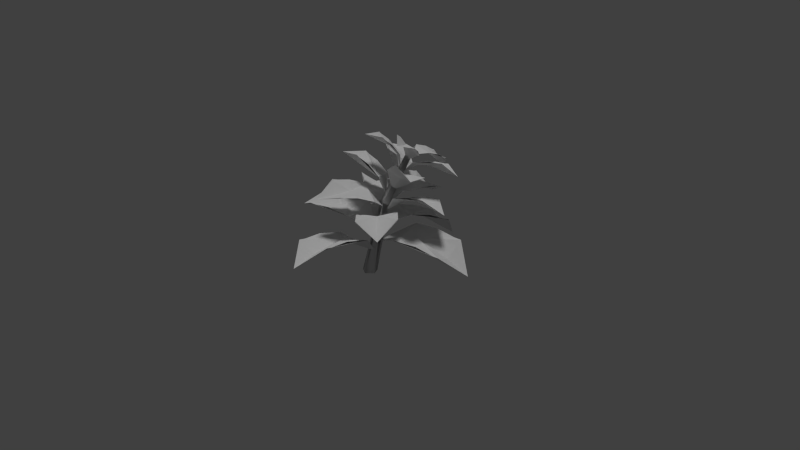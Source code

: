 # Source: bigleafplant_01_tall_bend.blend  (saved by Blender 2.65.0; exported with 4.5.12 LTS)
import bpy
from mathutils import Matrix  # noqa: F401  (used for matrix-valued properties, if any)

bpy.ops.wm.read_factory_settings(use_empty=True)
scene = bpy.context.scene
scene.name = 'Scene'

# ---- collections
col_collection_1 = bpy.data.collections.new('Collection 1'); scene.collection.children.link(col_collection_1)

# ---- materials (node trees are filled in below, after node groups)
mat_konserian_bigleafplant_01 = bpy.data.materials.new('konserian_bigleafplant_01')
mat_konserian_bigleafplant_01.alpha_threshold = 0.0
mat_konserian_bigleafplant_01.use_transparent_shadow = False
mat_konserian_bigleafplant_01.roughness = 0.5

# ---- material node trees

# ---- world
world_world = bpy.data.worlds.new('World'); scene.world = world_world
world_world.color = (0.05088, 0.05088, 0.05088)
world_world.use_sun_shadow = False
world_world.sun_shadow_jitter_overblur = 0.0
world_world.cycles.sampling_method = 'MANUAL'
world_world.cycles.sample_map_resolution = 256

# ---- cameras
cam_camera = bpy.data.cameras.new('Camera')
cam_camera.clip_end = 100.0
cam_camera.lens = 35.0
cam_camera.sensor_width = 32.0
cam_camera.sensor_height = 18.0
cam_camera.ortho_scale = 7.314
cam_camera.dof.focus_distance = 0.0
cam_camera.dof.aperture_fstop = 128.0

# ---- lights
light_hemi = bpy.data.lights.new('Hemi', 'SUN')
light_hemi.transmission_factor = 0.0
light_hemi.angle = 0.1993
light_hemi.energy = 1.0
light_hemi.shadow_buffer_clip_start = 0.5
light_hemi.shadow_soft_size = 0.1
light_hemi.shadow_cascade_max_distance = 1000.0
light_hemi.cycles.use_multiple_importance_sampling = False

# ---- meshes
me_collisionmesh_1 = bpy.data.meshes.new('collisionmesh-1')
me_collisionmesh_1.from_pydata([(0.8906, -0.7604, -1.97), (0.02357, -1.505, -1.97), (-0.9523, -0.9102, -1.97), (0.1168, 1.194, 6.759), (0.4506, 0.1218, -1.97), (0.7201, 1.987, 6.152), (1.156, 1.429, 6.285), (0.7834, 0.9388, 6.66), (-0.6884, 0.02924, -1.97), (0.07765, 1.842, 6.445), (1.412, 4.805, 11.23), (1.619, 4.373, 11.22), (1.334, 4.07, 11.46), (0.9516, 4.315, 11.61), (1.0, 4.769, 11.47), (1.556, 5.501, 12.69)], [], [(0, 1, 2), (2, 1, 3), (4, 5, 6), (5, 9, 14), (8, 9, 4), (7, 6, 12), (6, 5, 11), (10, 14, 15), (14, 13, 15), (11, 10, 15), (12, 11, 15), (13, 12, 15), (10, 5, 14), (9, 5, 4), (14, 9, 13), (6, 11, 12), (5, 10, 11), (7, 12, 13), (4, 0, 2), (8, 4, 2), (0, 6, 7), (1, 7, 3), (2, 3, 8), (9, 3, 13), (3, 7, 13), (0, 4, 6), (1, 0, 7), (3, 9, 8)])
_uv = me_collisionmesh_1.uv_layers.new(name='UVMap')
_uv.uv.foreach_set('vector', [0.8457, 0.3379, 0.7637, 0.3457, 0.7285, 0.2715, 0.8887, 0.01367, 0.9375, 0.01953, 0.8789, 0.3535, 0.7871, 0.02734, 0.7754, 0.3672, 0.7246, 0.3691, 0.7754, 0.3672, 0.8281, 0.3594, 0.8418, 0.666, 0.8379, 0.01953, 0.8281, 0.3594, 0.7871, 0.02734, 0.9316, 0.3613, 0.9805, 0.377, 0.9395, 0.6875, 0.7246, 0.3691, 0.7754, 0.3672, 0.748, 0.707, 0.7969, 0.6914, 0.8418, 0.666, 0.8574, 0.9941, 0.8418, 0.666, 0.8965, 0.6621, 0.8574, 0.9941, 0.748, 0.707, 0.7969, 0.6914, 0.8574, 0.9941, 0.9395, 0.6875, 0.9902, 0.7168, 0.8574, 0.9941, 0.8965, 0.6621, 0.9395, 0.6875, 0.8574, 0.9941, 0.7969, 0.6914, 0.7754, 0.3672, 0.8418, 0.666, 0.8281, 0.3594, 0.7754, 0.3672, 0.7871, 0.02734, 0.8418, 0.666, 0.8281, 0.3594, 0.8965, 0.6621, 0.9805, 0.377, 0.9902, 0.7168, 0.9395, 0.6875, 0.7754, 0.3672, 0.7969, 0.6914, 0.748, 0.707, 0.9316, 0.3613, 0.9395, 0.6875, 0.8965, 0.6621, 0.8613, 0.2598, 0.8457, 0.3379, 0.7285, 0.2715, 0.791, 0.2168, 0.8613, 0.2598, 0.7285, 0.2715, 0.9883, 0.03516, 0.9805, 0.377, 0.9316, 0.3613, 0.9375, 0.01953, 0.9316, 0.3613, 0.8789, 0.3535, 0.8887, 0.01367, 0.8789, 0.3535, 0.8379, 0.01953, 0.8281, 0.3594, 0.8789, 0.3535, 0.8965, 0.6621, 0.8789, 0.3535, 0.9316, 0.3613, 0.8965, 0.6621, 0.7363, 0.03125, 0.7871, 0.02734, 0.7246, 0.3691, 0.9375, 0.01953, 0.9883, 0.03516, 0.9316, 0.3613, 0.8789, 0.3535, 0.8281, 0.3594, 0.8379, 0.01953])
_ca = me_collisionmesh_1.color_attributes.new('Col', 'BYTE_COLOR', 'CORNER')
_ca.data.foreach_set('color', [0.0, 0.0, 0.0, 1.0, 0.0, 0.0, 0.0, 1.0, 0.0, 0.0, 0.0, 1.0, 0.0, 0.0, 0.0, 1.0, 0.0, 0.0, 0.0, 1.0, 0.0, 0.0, 0.0, 1.0, 0.0, 0.0, 0.0, 1.0, 0.0, 0.0, 0.0, 1.0, 0.0, 0.0, 0.0, 1.0, 0.0, 0.0, 0.0, 1.0, 0.0, 0.0, 0.0, 1.0, 0.0, 0.0, 0.0, 1.0, 0.0, 0.0, 0.0, 1.0, 0.0, 0.0, 0.0, 1.0, 0.0, 0.0, 0.0, 1.0, 0.0, 0.0, 0.0, 1.0, 0.0, 0.0, 0.0, 1.0, 0.0, 0.0, 0.0, 1.0, 0.0, 0.0, 0.0, 1.0, 0.0, 0.0, 0.0, 1.0, 0.0, 0.0, 0.0, 1.0, 0.0, 0.0, 0.0, 1.0, 0.0, 0.0, 0.0, 1.0, 0.0, 0.0, 0.0, 1.0, 0.0, 0.0, 0.0, 1.0, 0.0, 0.0, 0.0, 1.0, 0.0, 0.0, 0.0, 1.0, 0.0, 0.0, 0.0, 1.0, 0.0, 0.0, 0.0, 1.0, 0.0, 0.0, 0.0, 1.0, 0.0, 0.0, 0.0, 1.0, 0.0, 0.0, 0.0, 1.0, 0.0, 0.0, 0.0, 1.0, 0.0, 0.0, 0.0, 1.0, 0.0, 0.0, 0.0, 1.0, 0.0, 0.0, 0.0, 1.0, 0.0, 0.0, 0.0, 1.0, 0.0, 0.0, 0.0, 1.0, 0.0, 0.0, 0.0, 1.0, 0.0, 0.0, 0.0, 1.0, 0.0, 0.0, 0.0, 1.0, 0.0, 0.0, 0.0, 1.0, 0.0, 0.0, 0.0, 1.0, 0.0, 0.0, 0.0, 1.0, 0.0, 0.0, 0.0, 1.0, 0.0, 0.0, 0.0, 1.0, 0.0, 0.0, 0.0, 1.0, 0.0, 0.0, 0.0, 1.0, 0.0, 0.0, 0.0, 1.0, 0.0, 0.0, 0.0, 1.0, 0.0, 0.0, 0.0, 1.0, 0.0, 0.0, 0.0, 1.0, 0.0, 0.0, 0.0, 1.0, 0.0, 0.0, 0.0, 1.0, 0.0, 0.0, 0.0, 1.0, 0.0, 0.0, 0.0, 1.0, 0.0, 0.0, 0.0, 1.0, 0.0, 0.0, 0.0, 1.0, 0.0, 0.0, 0.0, 1.0, 0.0, 0.0, 0.0, 1.0, 0.0, 0.0, 0.0, 1.0, 0.0, 0.0, 0.0, 1.0, 0.0, 0.0, 0.0, 1.0, 0.0, 0.0, 0.0, 1.0, 0.0, 0.0, 0.0, 1.0, 0.0, 0.0, 0.0, 1.0, 0.0, 0.0, 0.0, 1.0, 0.0, 0.0, 0.0, 1.0, 0.0, 0.0, 0.0, 1.0, 0.0, 0.0, 0.0, 1.0, 0.0, 0.0, 0.0, 1.0, 0.0, 0.0, 0.0, 1.0, 0.0, 0.0, 0.0, 1.0, 0.0, 0.0, 0.0, 1.0, 0.0, 0.0, 0.0, 1.0, 0.0, 0.0, 0.0, 1.0, 0.0, 0.0, 0.0, 1.0, 0.0, 0.0, 0.0, 1.0, 0.0, 0.0, 0.0, 1.0, 0.0, 0.0, 0.0, 1.0, 0.0, 0.0, 0.0, 1.0, 0.0, 0.0, 0.0, 1.0, 0.0, 0.0, 0.0, 1.0, 0.0, 0.0, 0.0, 1.0])
me_collisionmesh_1.materials.append(None)
me_collisionmesh_1.use_remesh_preserve_volume = False
me_collisionmesh_1.use_remesh_preserve_attributes = False
me_collisionmesh_1.use_mirror_vertex_groups = False
me_collisionmesh_1.update()
me_bigleafb64 = bpy.data.meshes.new('bigleafb64')
me_bigleafb64.from_pydata([(0.8906, -0.7604, -1.97), (0.02357, -1.505, -1.97), (-0.9523, -0.9102, -1.97), (0.1168, 1.194, 6.759), (0.4506, 0.1218, -1.97), (0.7201, 1.987, 6.152), (1.156, 1.429, 6.285), (0.7834, 0.9388, 6.66), (-0.6884, 0.02924, -1.97), (0.07765, 1.842, 6.445), (1.412, 4.805, 11.23), (1.619, 4.373, 11.22), (1.334, 4.07, 11.46), (0.9516, 4.315, 11.61), (1.0, 4.769, 11.47), (1.556, 5.501, 12.69), (0.8803, 3.292, 9.203), (-5.119, 6.493, 11.0), (-0.5761, 3.323, 11.78), (0.2998, 6.111, 9.954), (-2.595, 7.704, 10.87), (-3.55, 4.898, 12.68), (0.4728, 0.1782, 1.9), (11.69, 3.667, 0.2382), (2.921, 4.142, 3.695), (4.691, -1.37, 4.076), (5.544, 1.916, 3.477), (10.26, 0.3307, 3.269), (8.474, 5.902, 2.884), (0.8772, 2.326, 7.811), (6.588, -0.2579, 11.38), (3.198, 3.781, 9.116), (1.187, 1.333, 10.68), (3.952, 0.1038, 12.47), (6.038, 2.519, 10.88), (0.3669, 0.5527, 3.697), (7.068, -5.609, 6.227), (3.293, 0.889, 6.366), (0.2061, -2.542, 6.186), (2.824, -1.808, 6.557), (3.508, -5.612, 7.45), (6.627, -2.144, 7.632), (0.2642, 0.639, 2.489), (-9.464, 5.839, 0.6584), (-3.886, 0.1778, 4.654), (-1.222, 4.884, 3.865), (-4.065, 3.315, 3.835), (-6.029, 7.49, 2.967), (-8.722, 2.732, 3.765), (0.2438, 0.05654, 0.5025), (-0.7477, -11.05, 2.045), (2.257, -2.78, 3.714), (-3.135, -2.442, 2.681), (-0.5692, -4.368, 3.3), (-3.658, -7.939, 3.454), (1.792, -8.281, 4.497), (1.131, 4.415, 11.08), (3.489, 0.7589, 14.39), (3.171, 4.464, 12.14), (0.8294, 3.962, 13.33), (1.979, 2.212, 14.97), (4.353, 2.659, 13.77), (1.25, 4.644, 11.63), (2.154, 9.567, 9.209), (2.995, 6.174, 11.92), (0.3418, 6.774, 12.04), (3.459, 8.614, 10.72), (0.7799, 9.195, 10.91), (0.9261, 3.609, 10.16), (-1.716, 0.6812, 14.43), (1.797, 2.797, 12.3), (-0.5606, 4.356, 11.97), (-1.839, 2.967, 14.08), (0.5024, 1.342, 14.42), (1.16, 3.434, 9.641), (6.922, 6.823, 9.972), (3.156, 3.442, 11.63), (1.721, 6.111, 10.37), (6.017, 5.11, 11.8), (4.512, 7.789, 10.58), (0.3659, 0.8052, 3.886), (3.962, 9.311, 1.029), (-0.8879, 4.591, 4.681), (3.497, 2.957, 5.336), (1.869, 5.064, 4.446), (5.302, 7.167, 3.935), (0.87, 8.819, 3.273), (0.7705, 2.262, 7.378), (-0.1921, 9.914, 5.136), (2.777, 4.941, 7.835), (-1.05, 4.791, 8.731), (2.323, 8.737, 6.728), (-1.518, 8.54, 7.705), (0.4992, 1.412, 5.843), (-2.951, -5.789, 8.007), (1.762, -1.202, 7.762), (-1.815, 0.609, 8.342), (-3.492, -2.883, 9.465), (0.07456, -4.779, 8.84), (0.4467, 1.799, 7.126), (-4.82, -0.109, 11.67), (-1.185, 3.48, 9.056), (0.5314, 0.5052, 9.888), (-3.8, 2.554, 11.31), (-2.001, -0.4058, 12.15), (0.7382, 1.395, 5.47), (8.145, 3.458, 6.656), (2.778, 0.6446, 7.916), (2.067, 4.166, 6.647), (6.451, 1.65, 8.52), (5.66, 5.202, 7.282), (0.2761, 1.145, 5.086), (-6.83, 6.446, 5.285), (-0.1284, 4.587, 6.467), (-2.713, 1.21, 7.352), (-3.635, 7.234, 6.571), (-6.174, 3.794, 7.525), (0.1623, 0.6059, 3.041), (-9.345, -2.753, 4.418), (-1.312, -2.631, 5.423), (-2.946, 2.064, 5.598), (-3.634, -0.8102, 5.598), (-7.664, 0.425, 6.294), (-6.013, -4.321, 6.117)], [], [(0, 1, 2), (2, 1, 3), (4, 5, 6), (5, 9, 14), (8, 9, 4), (7, 6, 12), (6, 5, 11), (10, 14, 15), (14, 13, 15), (11, 10, 15), (12, 11, 15), (13, 12, 15), (10, 5, 14), (9, 5, 4), (14, 9, 13), (6, 11, 12), (5, 10, 11), (7, 12, 13), (4, 0, 2), (8, 4, 2), (0, 6, 7), (1, 7, 3), (2, 3, 8), (9, 3, 13), (3, 7, 13), (0, 4, 6), (1, 0, 7), (3, 9, 8), (16, 19, 18), (17, 19, 20), (19, 17, 21), (21, 18, 19), (26, 22, 25), (22, 26, 24), (23, 26, 27), (26, 23, 28), (28, 24, 26), (25, 27, 26), (29, 32, 31), (30, 32, 33), (32, 30, 34), (34, 31, 32), (39, 35, 38), (35, 39, 37), (36, 39, 40), (39, 36, 41), (41, 37, 39), (38, 40, 39), (46, 42, 45), (42, 46, 44), (43, 46, 47), (46, 43, 48), (48, 44, 46), (45, 47, 46), (53, 49, 52), (49, 53, 51), (50, 53, 54), (53, 50, 55), (55, 51, 53), (52, 54, 53), (56, 59, 58), (57, 59, 60), (59, 57, 61), (61, 58, 59), (65, 62, 64), (63, 65, 66), (65, 63, 67), (64, 66, 65), (68, 71, 70), (69, 71, 72), (71, 69, 73), (73, 70, 71), (77, 74, 76), (75, 77, 78), (77, 75, 79), (76, 78, 77), (84, 80, 83), (80, 84, 82), (81, 84, 85), (84, 81, 86), (86, 82, 84), (83, 85, 84), (90, 87, 89), (88, 90, 91), (90, 88, 92), (89, 91, 90), (93, 96, 95), (94, 96, 97), (96, 94, 98), (98, 95, 96), (102, 99, 101), (100, 102, 103), (102, 100, 104), (101, 103, 102), (108, 105, 107), (106, 108, 109), (108, 106, 110), (107, 109, 108), (114, 111, 113), (112, 114, 115), (114, 112, 116), (113, 115, 114), (121, 117, 120), (117, 121, 119), (118, 121, 122), (121, 118, 123), (123, 119, 121), (120, 122, 121)])
_uv = me_bigleafb64.uv_layers.new(name='UVMap')
_uv.uv.foreach_set('vector', [0.8457, 0.3379, 0.7637, 0.3457, 0.7285, 0.2715, 0.8887, 0.01367, 0.9375, 0.01953, 0.8789, 0.3535, 0.7871, 0.02734, 0.7754, 0.3672, 0.7246, 0.3691, 0.7754, 0.3672, 0.8281, 0.3594, 0.8418, 0.666, 0.8379, 0.01953, 0.8281, 0.3594, 0.7871, 0.02734, 0.9316, 0.3613, 0.9805, 0.377, 0.9395, 0.6875, 0.7246, 0.3691, 0.7754, 0.3672, 0.748, 0.707, 0.7969, 0.6914, 0.8418, 0.666, 0.8574, 0.9941, 0.8418, 0.666, 0.8965, 0.6621, 0.8574, 0.9941, 0.748, 0.707, 0.7969, 0.6914, 0.8574, 0.9941, 0.9395, 0.6875, 0.9902, 0.7168, 0.8574, 0.9941, 0.8965, 0.6621, 0.9395, 0.6875, 0.8574, 0.9941, 0.7969, 0.6914, 0.7754, 0.3672, 0.8418, 0.666, 0.8281, 0.3594, 0.7754, 0.3672, 0.7871, 0.02734, 0.8418, 0.666, 0.8281, 0.3594, 0.8965, 0.6621, 0.9805, 0.377, 0.9902, 0.7168, 0.9395, 0.6875, 0.7754, 0.3672, 0.7969, 0.6914, 0.748, 0.707, 0.9316, 0.3613, 0.9395, 0.6875, 0.8965, 0.6621, 0.8613, 0.2598, 0.8457, 0.3379, 0.7285, 0.2715, 0.791, 0.2168, 0.8613, 0.2598, 0.7285, 0.2715, 0.9883, 0.03516, 0.9805, 0.377, 0.9316, 0.3613, 0.9375, 0.01953, 0.9316, 0.3613, 0.8789, 0.3535, 0.8887, 0.01367, 0.8789, 0.3535, 0.8379, 0.01953, 0.8281, 0.3594, 0.8789, 0.3535, 0.8965, 0.6621, 0.8789, 0.3535, 0.9316, 0.3613, 0.8965, 0.6621, 0.7363, 0.03125, 0.7871, 0.02734, 0.7246, 0.3691, 0.9375, 0.01953, 0.9883, 0.03516, 0.9316, 0.3613, 0.8789, 0.3535, 0.8281, 0.3594, 0.8379, 0.01953, 0.3828, -0.007812, 0.6909, 0.2462, 0.01758, 0.2441, 0.4258, 1.002, 0.6909, 0.2462, 0.6992, 0.7063, 0.6909, 0.2462, 0.4258, 1.002, 0.01172, 0.7063, 0.01172, 0.7063, 0.01758, 0.2441, 0.6909, 0.2462, 0.371, 0.3937, 0.3828, -0.007812, 0.6953, 0.2441, 0.3828, -0.007812, 0.371, 0.3937, 0.01758, 0.2441, 0.4258, 1.002, 0.371, 0.3937, 0.6992, 0.7063, 0.371, 0.3937, 0.4258, 1.002, 0.01172, 0.7063, 0.01172, 0.7063, 0.01758, 0.2441, 0.371, 0.3937, 0.6953, 0.2441, 0.6992, 0.7063, 0.371, 0.3937, 0.3828, -0.007812, 0.6909, 0.2462, 0.01758, 0.2441, 0.4258, 1.002, 0.6909, 0.2462, 0.6992, 0.7063, 0.6909, 0.2462, 0.4258, 1.002, 0.01172, 0.7063, 0.01172, 0.7063, 0.01758, 0.2441, 0.6909, 0.2462, 0.371, 0.3937, 0.3828, -0.007812, 0.6953, 0.2441, 0.3828, -0.007812, 0.371, 0.3937, 0.01758, 0.2441, 0.4258, 1.002, 0.371, 0.3937, 0.6992, 0.7063, 0.371, 0.3937, 0.4258, 1.002, 0.01172, 0.7063, 0.01172, 0.7063, 0.01758, 0.2441, 0.371, 0.3937, 0.6953, 0.2441, 0.6992, 0.7063, 0.371, 0.3937, 0.371, 0.3937, 0.3828, -0.007812, 0.6953, 0.2441, 0.3828, -0.007812, 0.371, 0.3937, 0.01758, 0.2441, 0.4258, 1.002, 0.371, 0.3937, 0.6992, 0.7063, 0.371, 0.3937, 0.4258, 1.002, 0.01172, 0.7063, 0.01172, 0.7063, 0.01758, 0.2441, 0.371, 0.3937, 0.6953, 0.2441, 0.6992, 0.7063, 0.371, 0.3937, 0.371, 0.3937, 0.3828, -0.007812, 0.6953, 0.2441, 0.3828, -0.007812, 0.371, 0.3937, 0.01758, 0.2441, 0.4258, 1.002, 0.371, 0.3937, 0.6992, 0.7063, 0.371, 0.3937, 0.4258, 1.002, 0.01172, 0.7063, 0.01172, 0.7063, 0.01758, 0.2441, 0.371, 0.3937, 0.6953, 0.2441, 0.6992, 0.7063, 0.371, 0.3937, 0.3828, -0.007812, 0.6909, 0.2462, 0.01758, 0.2441, 0.4258, 1.002, 0.6909, 0.2462, 0.6992, 0.7063, 0.6909, 0.2462, 0.4258, 1.002, 0.01172, 0.7063, 0.01172, 0.7063, 0.01758, 0.2441, 0.6909, 0.2462, 0.02238, 0.2462, 0.3828, -0.007812, 0.6953, 0.2441, 0.4258, 1.002, 0.02238, 0.2462, 0.6992, 0.7063, 0.02238, 0.2462, 0.4258, 1.002, 0.01172, 0.7063, 0.6953, 0.2441, 0.6992, 0.7063, 0.02238, 0.2462, 0.3828, -0.007812, 0.6909, 0.2462, 0.01758, 0.2441, 0.4258, 1.002, 0.6909, 0.2462, 0.6992, 0.7063, 0.6909, 0.2462, 0.4258, 1.002, 0.01172, 0.7063, 0.01172, 0.7063, 0.01758, 0.2441, 0.6909, 0.2462, 0.02238, 0.2462, 0.3828, -0.007812, 0.6953, 0.2441, 0.4258, 1.002, 0.02238, 0.2462, 0.6992, 0.7063, 0.02238, 0.2462, 0.4258, 1.002, 0.01172, 0.7063, 0.6953, 0.2441, 0.6992, 0.7063, 0.02238, 0.2462, 0.371, 0.3937, 0.3828, -0.007812, 0.6953, 0.2441, 0.3828, -0.007812, 0.371, 0.3937, 0.01758, 0.2441, 0.4258, 1.002, 0.371, 0.3937, 0.6992, 0.7063, 0.371, 0.3937, 0.4258, 1.002, 0.01172, 0.7063, 0.01172, 0.7063, 0.01758, 0.2441, 0.371, 0.3937, 0.6953, 0.2441, 0.6992, 0.7063, 0.371, 0.3937, 0.02238, 0.2462, 0.3828, -0.007812, 0.6953, 0.2441, 0.4258, 1.002, 0.02238, 0.2462, 0.6992, 0.7063, 0.02238, 0.2462, 0.4258, 1.002, 0.01172, 0.7063, 0.6953, 0.2441, 0.6992, 0.7063, 0.02238, 0.2462, 0.3828, -0.007812, 0.6909, 0.2462, 0.01758, 0.2441, 0.4258, 1.002, 0.6909, 0.2462, 0.6992, 0.7063, 0.6909, 0.2462, 0.4258, 1.002, 0.01172, 0.7063, 0.01172, 0.7063, 0.01758, 0.2441, 0.6909, 0.2462, 0.02238, 0.2462, 0.3828, -0.007812, 0.6953, 0.2441, 0.4258, 1.002, 0.02238, 0.2462, 0.6992, 0.7063, 0.02238, 0.2462, 0.4258, 1.002, 0.01172, 0.7063, 0.6953, 0.2441, 0.6992, 0.7063, 0.02238, 0.2462, 0.02238, 0.2462, 0.3828, -0.007812, 0.6953, 0.2441, 0.4258, 1.002, 0.02238, 0.2462, 0.6992, 0.7063, 0.02238, 0.2462, 0.4258, 1.002, 0.01172, 0.7063, 0.6953, 0.2441, 0.6992, 0.7063, 0.02238, 0.2462, 0.02238, 0.2462, 0.3828, -0.007812, 0.6953, 0.2441, 0.4258, 1.002, 0.02238, 0.2462, 0.6992, 0.7063, 0.02238, 0.2462, 0.4258, 1.002, 0.01172, 0.7063, 0.6953, 0.2441, 0.6992, 0.7063, 0.02238, 0.2462, 0.371, 0.3937, 0.3828, -0.007812, 0.6953, 0.2441, 0.3828, -0.007812, 0.371, 0.3937, 0.01758, 0.2441, 0.4258, 1.002, 0.371, 0.3937, 0.6992, 0.7063, 0.371, 0.3937, 0.4258, 1.002, 0.01172, 0.7063, 0.01172, 0.7063, 0.01758, 0.2441, 0.371, 0.3937, 0.6953, 0.2441, 0.6992, 0.7063, 0.371, 0.3937])
_ca = me_bigleafb64.color_attributes.new('Col', 'BYTE_COLOR', 'CORNER')
_ca.data.foreach_set('color', [0.0, 0.0, 0.0, 1.0, 0.0, 0.0, 0.0, 1.0, 0.0, 0.0, 0.0, 1.0, 0.0, 0.0, 0.0, 1.0, 0.0, 0.0, 0.0, 1.0, 0.0, 0.0, 0.0, 1.0, 0.0, 0.0, 0.0, 1.0, 0.0, 0.0, 0.0, 1.0, 0.0, 0.0, 0.0, 1.0, 0.0, 0.0, 0.0, 1.0, 0.0, 0.0, 0.0, 1.0, 0.0, 0.0, 0.0, 1.0, 0.0, 0.0, 0.0, 1.0, 0.0, 0.0, 0.0, 1.0, 0.0, 0.0, 0.0, 1.0, 0.0, 0.0, 0.0, 1.0, 0.0, 0.0, 0.0, 1.0, 0.0, 0.0, 0.0, 1.0, 0.0, 0.0, 0.0, 1.0, 0.0, 0.0, 0.0, 1.0, 0.0, 0.0, 0.0, 1.0, 0.0, 0.0, 0.0, 1.0, 0.0, 0.0, 0.0, 1.0, 0.0, 0.0, 0.0, 1.0, 0.0, 0.0, 0.0, 1.0, 0.0, 0.0, 0.0, 1.0, 0.0, 0.0, 0.0, 1.0, 0.0, 0.0, 0.0, 1.0, 0.0, 0.0, 0.0, 1.0, 0.0, 0.0, 0.0, 1.0, 0.0, 0.0, 0.0, 1.0, 0.0, 0.0, 0.0, 1.0, 0.0, 0.0, 0.0, 1.0, 0.0, 0.0, 0.0, 1.0, 0.0, 0.0, 0.0, 1.0, 0.0, 0.0, 0.0, 1.0, 0.0, 0.0, 0.0, 1.0, 0.0, 0.0, 0.0, 1.0, 0.0, 0.0, 0.0, 1.0, 0.0, 0.0, 0.0, 1.0, 0.0, 0.0, 0.0, 1.0, 0.0, 0.0, 0.0, 1.0, 0.0, 0.0, 0.0, 1.0, 0.0, 0.0, 0.0, 1.0, 0.0, 0.0, 0.0, 1.0, 0.0, 0.0, 0.0, 1.0, 0.0, 0.0, 0.0, 1.0, 0.0, 0.0, 0.0, 1.0, 0.0, 0.0, 0.0, 1.0, 0.0, 0.0, 0.0, 1.0, 0.0, 0.0, 0.0, 1.0, 0.0, 0.0, 0.0, 1.0, 0.0, 0.0, 0.0, 1.0, 0.0, 0.0, 0.0, 1.0, 0.0, 0.0, 0.0, 1.0, 0.0, 0.0, 0.0, 1.0, 0.0, 0.0, 0.0, 1.0, 0.0, 0.0, 0.0, 1.0, 0.0, 0.0, 0.0, 1.0, 0.0, 0.0, 0.0, 1.0, 0.0, 0.0, 0.0, 1.0, 0.0, 0.0, 0.0, 1.0, 0.0, 0.0, 0.0, 1.0, 0.0, 0.0, 0.0, 1.0, 0.0, 0.0, 0.0, 1.0, 0.0, 0.0, 0.0, 1.0, 0.0, 0.0, 0.0, 1.0, 0.0, 0.0, 0.0, 1.0, 0.0, 0.0, 0.0, 1.0, 0.0, 0.0, 0.0, 1.0, 0.0, 0.0, 0.0, 1.0, 0.0, 0.0, 0.0, 1.0, 0.0, 0.0, 0.0, 1.0, 0.0, 0.0, 0.0, 1.0, 0.0, 0.0, 0.0, 1.0, 0.0, 0.0, 0.0, 1.0, 0.0, 0.0, 0.0, 1.0, 0.0, 0.0, 0.0, 1.0, 0.0, 0.0, 0.0, 1.0, 0.0, 0.0, 0.0, 1.0, 0.0, 0.0, 0.0, 1.0, 0.0, 0.0, 0.0, 1.0, 0.0, 0.0, 0.0, 1.0, 0.0, 0.0, 0.0, 1.0, 0.0, 0.006995, 0.0, 1.0, 0.04971, 0.09531, 0.9647, 1.0, 0.0331, 0.09759, 1.0, 1.0, 0.8879, 0.03071, 0.0, 1.0, 0.04971, 0.09531, 0.9647, 1.0, 0.2623, 0.117, 0.9911, 0.9961, 0.04971, 0.09531, 0.9647, 1.0, 0.8879, 0.03071, 0.0, 1.0, 0.2961, 0.1095, 1.0, 1.0, 0.2961, 0.1095, 1.0, 1.0, 0.0331, 0.09759, 1.0, 1.0, 0.04971, 0.09531, 0.9647, 1.0, 0.08866, 0.008568, 0.0, 1.0, 0.0, 0.0006071, 0.0, 1.0, 0.04971, 0.007499, 1.0, 1.0, 0.0, 0.0006071, 0.0, 1.0, 0.08866, 0.008568, 0.0, 1.0, 0.0331, 0.009134, 1.0, 1.0, 0.8879, 0.0003035, 0.0, 1.0, 0.08866, 0.008568, 0.0, 1.0, 0.2623, 0.006995, 1.0, 1.0, 0.08866, 0.008568, 0.0, 1.0, 0.8879, 0.0003035, 0.0, 1.0, 0.2961, 0.004777, 0.9911, 0.9961, 0.2961, 0.004777, 1.0, 1.0, 0.0331, 0.009134, 1.0, 1.0, 0.08866, 0.008568, 0.0, 1.0, 0.04971, 0.007499, 1.0, 1.0, 0.2623, 0.006995, 1.0, 1.0, 0.08866, 0.008568, 0.0, 1.0, 0.0, 0.162, 0.0, 1.0, 0.04971, 0.5271, 0.9647, 1.0, 0.0331, 0.5271, 1.0, 1.0, 0.8879, 0.2789, 0.0, 1.0, 0.04971, 0.5271, 0.9647, 1.0, 0.2623, 0.5271, 1.0, 1.0, 0.04971, 0.5271, 0.9647, 1.0, 0.8879, 0.2789, 0.0, 1.0, 0.2961, 0.5271, 0.9911, 0.9961, 0.2961, 0.5271, 1.0, 1.0, 0.0331, 0.5271, 1.0, 1.0, 0.04971, 0.5271, 0.9647, 1.0, 0.08866, 0.05781, 0.0, 1.0, 0.0, 0.001821, 0.0, 1.0, 0.04971, 0.04971, 1.0, 1.0, 0.0, 0.001821, 0.0, 1.0, 0.08866, 0.05781, 0.0, 1.0, 0.0331, 0.0331, 1.0, 1.0, 0.8879, 0.01298, 0.0, 1.0, 0.08866, 0.05781, 0.0, 1.0, 0.2623, 0.05951, 1.0, 1.0, 0.08866, 0.05781, 0.0, 1.0, 0.8879, 0.01298, 0.0, 1.0, 0.2961, 0.05448, 0.9911, 0.9961, 0.2961, 0.05448, 1.0, 1.0, 0.0331, 0.0331, 1.0, 1.0, 0.08866, 0.05781, 0.0, 1.0, 0.04971, 0.04971, 1.0, 1.0, 0.2623, 0.05951, 1.0, 1.0, 0.08866, 0.05781, 0.0, 1.0, 0.08866, 0.02956, 0.0, 1.0, 0.0, 0.006049, 0.0, 1.0, 0.04971, 0.0319, 1.0, 1.0, 0.0, 0.006049, 0.0, 1.0, 0.08866, 0.02956, 0.0, 1.0, 0.0331, 0.02732, 1.0, 1.0, 0.8879, 0.0, 0.0, 1.0, 0.08866, 0.02956, 0.0, 1.0, 0.2623, 0.008023, 1.0, 1.0, 0.08866, 0.02956, 0.0, 1.0, 0.8879, 0.0, 0.0, 1.0, 0.2961, 0.01161, 1.0, 1.0, 0.2961, 0.01161, 1.0, 1.0, 0.0331, 0.02732, 1.0, 1.0, 0.08866, 0.02956, 0.0, 1.0, 0.04971, 0.0319, 1.0, 1.0, 0.2623, 0.008023, 1.0, 1.0, 0.08866, 0.02956, 0.0, 1.0, 0.08866, 0.009134, 0.0, 1.0, 0.0, 0.006995, 0.0, 1.0, 0.04971, 0.005182, 1.0, 1.0, 0.0, 0.006995, 0.0, 1.0, 0.08866, 0.009134, 0.0, 1.0, 0.0331, 0.008568, 1.0, 1.0, 0.8879, 0.001518, 0.0, 1.0, 0.08866, 0.009134, 0.0, 1.0, 0.2623, 0.008568, 1.0, 1.0, 0.08866, 0.009134, 0.0, 1.0, 0.8879, 0.001518, 0.0, 1.0, 0.2961, 0.004777, 1.0, 1.0, 0.2961, 0.004777, 1.0, 1.0, 0.0331, 0.008568, 1.0, 1.0, 0.08866, 0.009134, 0.0, 1.0, 0.04971, 0.005182, 1.0, 1.0, 0.2623, 0.008568, 1.0, 1.0, 0.08866, 0.009134, 0.0, 1.0, 0.0, 0.006995, 0.0, 1.0, 0.04971, 0.005182, 0.9647, 1.0, 0.0331, 0.008568, 1.0, 1.0, 0.8879, 0.001518, 0.0, 1.0, 0.04971, 0.005182, 0.9647, 1.0, 0.2623, 0.008568, 1.0, 1.0, 0.04971, 0.005182, 0.9647, 1.0, 0.8879, 0.001518, 0.0, 1.0, 0.2961, 0.004777, 1.0, 1.0, 0.2961, 0.004777, 1.0, 1.0, 0.0331, 0.008568, 1.0, 1.0, 0.04971, 0.005182, 0.9647, 1.0, 0.0331, 0.5647, 0.9647, 1.0, 0.0, 0.1714, 0.0, 1.0, 0.04971, 0.4564, 1.0, 1.0, 0.8879, 0.5647, 0.0, 1.0, 0.0331, 0.5647, 0.9647, 1.0, 0.2623, 0.7454, 1.0, 1.0, 0.0331, 0.5647, 0.9647, 1.0, 0.8879, 0.5647, 0.0, 1.0, 0.2961, 0.6795, 0.9911, 0.9961, 0.04971, 0.4564, 1.0, 1.0, 0.2623, 0.7454, 1.0, 1.0, 0.0331, 0.5647, 0.9647, 1.0, 0.0, 0.01298, 0.0, 1.0, 0.04971, 0.1559, 0.9647, 1.0, 0.0331, 0.1559, 1.0, 1.0, 0.8879, 0.06125, 0.0, 1.0, 0.04971, 0.1559, 0.9647, 1.0, 0.2623, 0.1878, 0.9911, 0.9961, 0.04971, 0.1559, 0.9647, 1.0, 0.8879, 0.06125, 0.0, 1.0, 0.2961, 0.1878, 0.9911, 0.9961, 0.2961, 0.1878, 1.0, 1.0, 0.0331, 0.1559, 1.0, 1.0, 0.04971, 0.1559, 0.9647, 1.0, 0.0331, 0.008568, 0.9647, 1.0, 0.0, 0.0006071, 0.0, 1.0, 0.04971, 0.007499, 1.0, 1.0, 0.8879, 0.0003035, 0.0, 1.0, 0.0331, 0.008568, 0.9647, 1.0, 0.2623, 0.006995, 1.0, 1.0, 0.0331, 0.008568, 0.9647, 1.0, 0.8879, 0.0003035, 0.0, 1.0, 0.2961, 0.004777, 0.9911, 0.9961, 0.04971, 0.007499, 1.0, 1.0, 0.2623, 0.006995, 1.0, 1.0, 0.0331, 0.008568, 0.9647, 1.0, 0.08866, 0.03071, 0.0, 1.0, 0.0, 0.01764, 0.0, 1.0, 0.04971, 0.0319, 1.0, 1.0, 0.0, 0.01764, 0.0, 1.0, 0.08866, 0.03071, 0.0, 1.0, 0.0331, 0.02315, 1.0, 1.0, 0.8879, 0.01298, 0.0, 1.0, 0.08866, 0.03071, 0.0, 1.0, 0.2623, 0.01764, 1.0, 1.0, 0.08866, 0.03071, 0.0, 1.0, 0.8879, 0.01298, 0.0, 1.0, 0.2961, 0.0319, 0.9911, 0.9961, 0.2961, 0.0319, 1.0, 1.0, 0.0331, 0.02315, 1.0, 1.0, 0.08866, 0.03071, 0.0, 1.0, 0.04971, 0.0319, 1.0, 1.0, 0.2623, 0.01764, 1.0, 1.0, 0.08866, 0.03071, 0.0, 1.0, 0.0331, 0.8714, 0.9647, 1.0, 0.0, 0.7913, 0.0, 1.0, 0.04971, 0.956, 1.0, 1.0, 0.8879, 0.8714, 0.0, 1.0, 0.0331, 0.8714, 0.9647, 1.0, 0.2623, 0.8714, 1.0, 1.0, 0.0331, 0.8714, 0.9647, 1.0, 0.8879, 0.8714, 0.0, 1.0, 0.2961, 0.7913, 1.0, 1.0, 0.04971, 0.956, 1.0, 1.0, 0.2623, 0.8714, 1.0, 1.0, 0.0331, 0.8714, 0.9647, 1.0, 0.0, 0.1714, 0.0, 1.0, 0.04971, 0.4564, 0.9647, 1.0, 0.0331, 0.5647, 1.0, 1.0, 0.8879, 0.5647, 0.0, 1.0, 0.04971, 0.4564, 0.9647, 1.0, 0.2623, 0.7454, 0.9911, 0.9961, 0.04971, 0.4564, 0.9647, 1.0, 0.8879, 0.5647, 0.0, 1.0, 0.2961, 0.6867, 1.0, 1.0, 0.2961, 0.6867, 1.0, 1.0, 0.0331, 0.5647, 1.0, 1.0, 0.04971, 0.4564, 0.9647, 1.0, 0.0331, 0.0, 0.9647, 1.0, 0.0, 0.1413, 0.0, 1.0, 0.04971, 0.3916, 1.0, 1.0, 0.8879, 0.0999, 0.0, 1.0, 0.0331, 0.0, 0.9647, 1.0, 0.2623, 0.3564, 1.0, 1.0, 0.0331, 0.0, 0.9647, 1.0, 0.8879, 0.0999, 0.0, 1.0, 0.2961, 0.0, 1.0, 1.0, 0.04971, 0.3916, 1.0, 1.0, 0.2623, 0.3564, 1.0, 1.0, 0.0331, 0.0, 0.9647, 1.0, 0.0331, 0.2542, 0.9647, 1.0, 0.0, 0.03689, 0.0, 1.0, 0.04971, 0.1683, 1.0, 1.0, 0.8879, 0.1329, 0.0, 1.0, 0.0331, 0.2542, 0.9647, 1.0, 0.2623, 0.305, 1.0, 1.0, 0.0331, 0.2542, 0.9647, 1.0, 0.8879, 0.1329, 0.0, 1.0, 0.2961, 0.2307, 1.0, 1.0, 0.04971, 0.1683, 1.0, 1.0, 0.2623, 0.305, 1.0, 1.0, 0.0331, 0.2542, 0.9647, 1.0, 0.0331, 0.1559, 0.9647, 1.0, 0.0, 0.01298, 0.0, 1.0, 0.04971, 0.1559, 1.0, 1.0, 0.8879, 0.06125, 0.0, 1.0, 0.0331, 0.1559, 0.9647, 1.0, 0.2623, 0.1878, 1.0, 1.0, 0.0331, 0.1559, 0.9647, 1.0, 0.8879, 0.06125, 0.0, 1.0, 0.2961, 0.1878, 1.0, 1.0, 0.04971, 0.1559, 1.0, 1.0, 0.2623, 0.1878, 1.0, 1.0, 0.0331, 0.1559, 0.9647, 1.0, 0.08866, 0.1119, 0.0, 1.0, 0.0, 0.006995, 0.0, 1.0, 0.04971, 0.09531, 1.0, 1.0, 0.0, 0.006995, 0.0, 1.0, 0.08866, 0.1119, 0.0, 1.0, 0.0331, 0.09759, 1.0, 1.0, 0.8879, 0.03071, 0.0, 1.0, 0.08866, 0.1119, 0.0, 1.0, 0.2623, 0.117, 1.0, 1.0, 0.08866, 0.1119, 0.0, 1.0, 0.8879, 0.03071, 0.0, 1.0, 0.2961, 0.1095, 1.0, 1.0, 0.2961, 0.1095, 1.0, 1.0, 0.0331, 0.09759, 1.0, 1.0, 0.08866, 0.1119, 0.0, 1.0, 0.04971, 0.09531, 1.0, 1.0, 0.2623, 0.117, 1.0, 1.0, 0.08866, 0.1119, 0.0, 1.0])
me_bigleafb64.materials.append(mat_konserian_bigleafplant_01)
me_bigleafb64.use_remesh_preserve_volume = False
me_bigleafb64.use_remesh_preserve_attributes = False
me_bigleafb64.use_mirror_vertex_groups = False
me_bigleafb64.update()
me_bigleafb224 = bpy.data.meshes.new('bigleafb224')
me_bigleafb224.from_pydata([(0.8803, 3.292, 9.203), (-5.119, 6.493, 11.0), (-1.066, 6.977, 10.59), (-2.011, 4.201, 12.38), (-1.685, 5.413, 11.13), (-0.5761, 3.323, 11.78), (0.3691, 6.099, 9.984), (-0.2317, 4.557, 10.58), (-2.652, 7.674, 10.83), (-3.598, 4.898, 12.62), (-3.368, 5.994, 11.15), (0.4728, 0.1782, 1.9), (11.69, 3.667, 0.2382), (7.563, -0.4554, 3.963), (5.793, 5.056, 3.582), (6.528, 2.205, 3.089), (2.921, 4.142, 3.695), (4.691, -1.37, 4.076), (3.675, 1.303, 3.289), (10.28, 0.3603, 3.144), (8.51, 5.872, 2.763), (9.146, 2.958, 1.823), (0.8772, 2.326, 7.811), (6.588, -0.2579, 11.38), (2.545, 0.8596, 11.73), (4.609, 3.249, 10.16), (3.616, 1.796, 10.6), (3.198, 3.781, 9.116), (1.135, 1.391, 10.69), (2.201, 2.361, 9.604), (3.996, 0.06115, 12.42), (6.059, 2.451, 10.85), (5.093, 0.8295, 11.07), (0.3669, 0.5527, 3.697), (7.068, -5.609, 6.227), (1.845, -4.062, 7.064), (4.931, -0.6312, 7.244), (3.471, -2.392, 6.6), (3.293, 0.889, 6.366), (0.2061, -2.542, 6.186), (1.822, -0.8665, 5.793), (3.569, -5.629, 7.369), (6.656, -2.199, 7.549), (5.25, -3.99, 6.543), (0.2642, 0.639, 2.489), (-9.464, 5.839, 0.6584), (-3.703, 6.259, 3.688), (-6.367, 1.552, 4.477), (-4.925, 3.737, 3.448), (-3.886, 0.1778, 4.654), (-1.222, 4.884, 3.865), (-2.458, 2.384, 3.706), (-6.07, 7.459, 2.856), (-8.734, 2.753, 3.645), (-7.22, 4.828, 2.201), (0.2438, 0.05654, 0.5025), (-0.7477, -11.05, 2.045), (-3.438, -5.203, 3.358), (1.954, -5.542, 4.39), (-0.6181, -5.403, 3.217), (2.257, -2.78, 3.714), (-3.135, -2.442, 2.681), (-0.3312, -2.638, 2.624), (-3.613, -7.997, 3.355), (1.779, -8.335, 4.387), (-0.7118, -8.217, 2.784), (1.131, 4.415, 11.08), (3.489, 0.7589, 14.39), (1.446, 3.2, 14.26), (3.795, 3.643, 13.07), (2.542, 3.211, 13.43), (3.171, 4.464, 12.14), (0.8221, 4.021, 13.33), (1.928, 4.058, 12.53), (1.989, 2.161, 14.94), (4.338, 2.604, 13.75), (3.034, 2.034, 13.96), (1.25, 4.644, 11.63), (2.154, 9.567, 9.209), (3.246, 7.479, 11.44), (0.5957, 8.054, 11.62), (1.865, 7.599, 11.25), (0.3453, 6.749, 12.1), (2.995, 6.174, 11.92), (1.622, 6.316, 11.76), (3.439, 8.611, 10.67), (0.789, 9.186, 10.85), (2.023, 8.622, 10.29), (0.9261, 3.609, 10.16), (-1.716, 0.6812, 14.43), (-1.134, 3.763, 13.15), (1.183, 2.156, 13.48), (-0.08144, 2.754, 13.05), (1.797, 2.797, 12.3), (-0.5201, 4.404, 11.97), (0.5457, 3.421, 11.91), (-1.857, 2.91, 14.06), (0.4598, 1.302, 14.39), (-0.874, 1.766, 13.8), (1.16, 3.434, 9.641), (6.922, 6.823, 9.972), (4.573, 4.351, 11.87), (3.083, 7.001, 10.66), (3.882, 5.538, 10.9), (1.666, 6.092, 10.42), (3.156, 3.442, 11.63), (2.458, 4.647, 10.7), (6.045, 5.116, 11.74), (4.555, 7.767, 10.53), (5.389, 6.213, 10.52), (0.3659, 0.8052, 3.886), (3.962, 9.311, 1.029), (4.401, 5.19, 4.853), (0.01603, 6.824, 4.198), (2.197, 5.767, 4.003), (-0.8879, 4.591, 4.681), (3.497, 2.957, 5.336), (1.295, 3.565, 4.552), (5.293, 7.175, 3.83), (0.9083, 8.809, 3.175), (3.082, 7.595, 2.638), (0.7705, 2.262, 7.378), (-0.1921, 9.914, 5.136), (2.58, 6.938, 7.464), (-1.22, 6.743, 8.43), (0.5812, 6.651, 7.519), (-1.023, 4.746, 8.801), (2.777, 4.941, 7.835), (0.7907, 4.678, 7.945), (2.281, 8.739, 6.651), (-1.519, 8.544, 7.617), (0.2177, 8.327, 6.428), (0.4992, 1.412, 5.843), (-2.951, -5.789, 8.007), (-2.583, -1.111, 9.133), (0.9454, -2.987, 8.515), (-0.9216, -2.084, 8.344), (1.762, -1.202, 7.762), (-1.766, 0.6739, 8.38), (-0.09155, -0.2949, 7.652), (-3.506, -2.932, 9.39), (0.02219, -4.808, 8.772), (-1.912, -3.928, 8.287), (0.4467, 1.799, 7.126), (-4.82, -0.109, 11.67), (-2.429, 3.09, 10.34), (-0.6496, 0.1615, 11.18), (-1.703, 1.428, 10.42), (0.5947, 0.5513, 9.888), (-1.185, 3.48, 9.056), (-0.4378, 1.843, 9.171), (-3.842, 2.496, 11.28), (-2.063, -0.4322, 12.11), (-3.223, 0.7057, 11.12), (0.7382, 1.395, 5.47), (8.145, 3.458, 6.656), (4.605, 1.222, 8.406), (3.822, 4.736, 7.182), (4.271, 2.839, 7.356), (1.996, 4.159, 6.692), (2.778, 0.6446, 7.916), (2.438, 2.28, 6.922), (6.49, 1.655, 8.444), (5.708, 5.169, 7.22), (6.195, 3.181, 7.109), (0.2761, 1.145, 5.086), (-6.83, 6.446, 5.285), (-1.89, 5.964, 6.744), (-4.403, 2.561, 7.688), (-3.18, 4.145, 6.702), (-2.641, 1.183, 7.411), (-0.1284, 4.587, 6.467), (-1.413, 2.782, 6.491), (-3.686, 7.22, 6.49), (-6.199, 3.816, 7.434), (-4.997, 5.323, 6.113), (0.1623, 0.6059, 3.041), (-9.345, -2.753, 4.418), (-5.312, 1.218, 6.21), (-3.678, -3.477, 6.035), (-4.519, -1.115, 5.517), (-1.312, -2.631, 5.423), (-2.946, 2.064, 5.598), (-2.15, -0.2711, 4.983), (-7.703, 0.3865, 6.197), (-6.069, -4.308, 6.022), (-6.926, -1.938, 5.109), (0.8906, -0.7604, -1.97), (0.02357, -1.505, -1.97), (-0.9523, -0.9102, -1.97), (0.1168, 1.194, 6.759), (0.4506, 0.1218, -1.97), (0.7201, 1.987, 6.152), (1.156, 1.429, 6.285), (0.7834, 0.9388, 6.66), (-0.6884, 0.02924, -1.97), (0.07765, 1.842, 6.445), (1.412, 4.805, 11.23), (1.619, 4.373, 11.22), (1.334, 4.07, 11.46), (0.9516, 4.315, 11.61), (1.0, 4.769, 11.47), (1.556, 5.501, 12.69)], [], [(7, 0, 6), (0, 7, 5), (5, 7, 4), (7, 6, 4), (1, 10, 8), (10, 1, 9), (4, 2, 8), (3, 4, 9), (3, 5, 4), (6, 2, 4), (10, 4, 8), (4, 10, 9), (18, 11, 17), (11, 18, 16), (16, 18, 15), (18, 17, 15), (12, 21, 19), (21, 12, 20), (15, 13, 19), (14, 15, 20), (14, 16, 15), (17, 13, 15), (21, 15, 19), (15, 21, 20), (29, 22, 28), (22, 29, 27), (27, 29, 26), (29, 28, 26), (23, 32, 30), (32, 23, 31), (26, 24, 30), (25, 26, 31), (25, 27, 26), (28, 24, 26), (32, 26, 30), (26, 32, 31), (40, 33, 39), (33, 40, 38), (38, 40, 37), (40, 39, 37), (34, 43, 41), (43, 34, 42), (37, 35, 41), (36, 37, 42), (36, 38, 37), (39, 35, 37), (43, 37, 41), (37, 43, 42), (51, 44, 50), (44, 51, 49), (49, 51, 48), (51, 50, 48), (45, 54, 52), (54, 45, 53), (48, 46, 52), (47, 48, 53), (47, 49, 48), (50, 46, 48), (54, 48, 52), (48, 54, 53), (62, 55, 61), (55, 62, 60), (60, 62, 59), (62, 61, 59), (56, 65, 63), (65, 56, 64), (59, 57, 63), (58, 59, 64), (58, 60, 59), (61, 57, 59), (65, 59, 63), (59, 65, 64), (73, 66, 72), (66, 73, 71), (71, 73, 70), (73, 72, 70), (67, 76, 74), (76, 67, 75), (70, 68, 74), (69, 70, 75), (69, 71, 70), (72, 68, 70), (76, 70, 74), (70, 76, 75), (84, 77, 83), (77, 84, 82), (82, 84, 81), (84, 83, 81), (78, 87, 85), (87, 78, 86), (81, 79, 85), (80, 81, 86), (80, 82, 81), (83, 79, 81), (87, 81, 85), (81, 87, 86), (95, 88, 94), (88, 95, 93), (93, 95, 92), (95, 94, 92), (89, 98, 96), (98, 89, 97), (92, 90, 96), (91, 92, 97), (91, 93, 92), (94, 90, 92), (98, 92, 96), (92, 98, 97), (106, 99, 105), (99, 106, 104), (104, 106, 103), (106, 105, 103), (100, 109, 107), (109, 100, 108), (103, 101, 107), (102, 103, 108), (102, 104, 103), (105, 101, 103), (109, 103, 107), (103, 109, 108), (117, 110, 116), (110, 117, 115), (115, 117, 114), (117, 116, 114), (111, 120, 118), (120, 111, 119), (114, 112, 118), (113, 114, 119), (113, 115, 114), (116, 112, 114), (120, 114, 118), (114, 120, 119), (128, 121, 127), (121, 128, 126), (126, 128, 125), (128, 127, 125), (122, 131, 129), (131, 122, 130), (125, 123, 129), (124, 125, 130), (124, 126, 125), (127, 123, 125), (131, 125, 129), (125, 131, 130), (139, 132, 138), (132, 139, 137), (137, 139, 136), (139, 138, 136), (133, 142, 140), (142, 133, 141), (136, 134, 140), (135, 136, 141), (135, 137, 136), (138, 134, 136), (142, 136, 140), (136, 142, 141), (150, 143, 149), (143, 150, 148), (148, 150, 147), (150, 149, 147), (144, 153, 151), (153, 144, 152), (147, 145, 151), (146, 147, 152), (146, 148, 147), (149, 145, 147), (153, 147, 151), (147, 153, 152), (161, 154, 160), (154, 161, 159), (159, 161, 158), (161, 160, 158), (155, 164, 162), (164, 155, 163), (158, 156, 162), (157, 158, 163), (157, 159, 158), (160, 156, 158), (164, 158, 162), (158, 164, 163), (172, 165, 171), (165, 172, 170), (170, 172, 169), (172, 171, 169), (166, 175, 173), (175, 166, 174), (169, 167, 173), (168, 169, 174), (168, 170, 169), (171, 167, 169), (175, 169, 173), (169, 175, 174), (183, 176, 182), (176, 183, 181), (181, 183, 180), (183, 182, 180), (177, 186, 184), (186, 177, 185), (180, 178, 184), (179, 180, 185), (179, 181, 180), (182, 178, 180), (186, 180, 184), (180, 186, 185), (187, 188, 189), (189, 188, 190), (191, 192, 193), (192, 196, 201), (195, 196, 191), (194, 193, 199), (193, 192, 198), (197, 201, 202), (201, 200, 202), (198, 197, 202), (199, 198, 202), (200, 199, 202), (197, 192, 201), (196, 192, 191), (201, 196, 200), (193, 198, 199), (192, 197, 198), (194, 199, 200), (191, 187, 189), (195, 191, 189), (187, 193, 194), (188, 194, 190), (189, 190, 195), (196, 190, 200), (190, 194, 200), (187, 191, 193), (188, 187, 194), (190, 196, 195)])
_uv = me_bigleafb224.uv_layers.new(name='UVMap')
_uv.uv.foreach_set('vector', [0.375, 0.2422, 0.3828, -0.007812, 0.6953, 0.2441, 0.3828, -0.007812, 0.375, 0.2422, 0.01758, 0.2441, 0.01758, 0.2441, 0.375, 0.2422, 0.3672, 0.4766, 0.375, 0.2422, 0.6953, 0.2441, 0.3672, 0.4766, 0.4258, 1.002, 0.375, 0.7109, 0.6992, 0.7109, 0.375, 0.7109, 0.4258, 1.002, 0.01172, 0.7109, 0.3672, 0.4766, 0.6973, 0.4766, 0.6992, 0.7109, 0.01172, 0.4766, 0.3672, 0.4766, 0.01172, 0.7109, 0.01172, 0.4766, 0.01758, 0.2441, 0.3672, 0.4766, 0.6953, 0.2441, 0.6973, 0.4766, 0.3672, 0.4766, 0.375, 0.7109, 0.3672, 0.4766, 0.6992, 0.7109, 0.3672, 0.4766, 0.375, 0.7109, 0.01172, 0.7109, 0.375, 0.2422, 0.3828, -0.007812, 0.6953, 0.2441, 0.3828, -0.007812, 0.375, 0.2422, 0.01758, 0.2441, 0.01758, 0.2441, 0.375, 0.2422, 0.3672, 0.4766, 0.375, 0.2422, 0.6953, 0.2441, 0.3672, 0.4766, 0.4258, 1.002, 0.375, 0.7109, 0.6992, 0.7109, 0.375, 0.7109, 0.4258, 1.002, 0.01172, 0.7109, 0.3672, 0.4766, 0.6973, 0.4766, 0.6992, 0.7109, 0.01172, 0.4766, 0.3672, 0.4766, 0.01172, 0.7109, 0.01172, 0.4766, 0.01758, 0.2441, 0.3672, 0.4766, 0.6953, 0.2441, 0.6973, 0.4766, 0.3672, 0.4766, 0.375, 0.7109, 0.3672, 0.4766, 0.6992, 0.7109, 0.3672, 0.4766, 0.375, 0.7109, 0.01172, 0.7109, 0.375, 0.2422, 0.3828, -0.007812, 0.6953, 0.2441, 0.3828, -0.007812, 0.375, 0.2422, 0.01758, 0.2441, 0.01758, 0.2441, 0.375, 0.2422, 0.3672, 0.4766, 0.375, 0.2422, 0.6953, 0.2441, 0.3672, 0.4766, 0.4258, 1.002, 0.375, 0.7109, 0.6992, 0.7109, 0.375, 0.7109, 0.4258, 1.002, 0.01172, 0.7109, 0.3672, 0.4766, 0.6973, 0.4766, 0.6992, 0.7109, 0.01172, 0.4766, 0.3672, 0.4766, 0.01172, 0.7109, 0.01172, 0.4766, 0.01758, 0.2441, 0.3672, 0.4766, 0.6953, 0.2441, 0.6973, 0.4766, 0.3672, 0.4766, 0.375, 0.7109, 0.3672, 0.4766, 0.6992, 0.7109, 0.3672, 0.4766, 0.375, 0.7109, 0.01172, 0.7109, 0.375, 0.2422, 0.3828, -0.007812, 0.6953, 0.2441, 0.3828, -0.007812, 0.375, 0.2422, 0.01758, 0.2441, 0.01758, 0.2441, 0.375, 0.2422, 0.3672, 0.4766, 0.375, 0.2422, 0.6953, 0.2441, 0.3672, 0.4766, 0.4258, 1.002, 0.375, 0.7109, 0.6992, 0.7109, 0.375, 0.7109, 0.4258, 1.002, 0.01172, 0.7109, 0.3672, 0.4766, 0.6973, 0.4766, 0.6992, 0.7109, 0.01172, 0.4766, 0.3672, 0.4766, 0.01172, 0.7109, 0.01172, 0.4766, 0.01758, 0.2441, 0.3672, 0.4766, 0.6953, 0.2441, 0.6973, 0.4766, 0.3672, 0.4766, 0.375, 0.7109, 0.3672, 0.4766, 0.6992, 0.7109, 0.3672, 0.4766, 0.375, 0.7109, 0.01172, 0.7109, 0.375, 0.2422, 0.3828, -0.007812, 0.6953, 0.2441, 0.3828, -0.007812, 0.375, 0.2422, 0.01758, 0.2441, 0.01758, 0.2441, 0.375, 0.2422, 0.3672, 0.4766, 0.375, 0.2422, 0.6953, 0.2441, 0.3672, 0.4766, 0.4258, 1.002, 0.375, 0.7109, 0.6992, 0.7109, 0.375, 0.7109, 0.4258, 1.002, 0.01172, 0.7109, 0.3672, 0.4766, 0.6973, 0.4766, 0.6992, 0.7109, 0.01172, 0.4766, 0.3672, 0.4766, 0.01172, 0.7109, 0.01172, 0.4766, 0.01758, 0.2441, 0.3672, 0.4766, 0.6953, 0.2441, 0.6973, 0.4766, 0.3672, 0.4766, 0.375, 0.7109, 0.3672, 0.4766, 0.6992, 0.7109, 0.3672, 0.4766, 0.375, 0.7109, 0.01172, 0.7109, 0.375, 0.2422, 0.3828, -0.007812, 0.6953, 0.2441, 0.3828, -0.007812, 0.375, 0.2422, 0.01758, 0.2441, 0.01758, 0.2441, 0.375, 0.2422, 0.3672, 0.4766, 0.375, 0.2422, 0.6953, 0.2441, 0.3672, 0.4766, 0.4258, 1.002, 0.375, 0.7109, 0.6992, 0.7109, 0.375, 0.7109, 0.4258, 1.002, 0.01172, 0.7109, 0.3672, 0.4766, 0.6973, 0.4766, 0.6992, 0.7109, 0.01172, 0.4766, 0.3672, 0.4766, 0.01172, 0.7109, 0.01172, 0.4766, 0.01758, 0.2441, 0.3672, 0.4766, 0.6953, 0.2441, 0.6973, 0.4766, 0.3672, 0.4766, 0.375, 0.7109, 0.3672, 0.4766, 0.6992, 0.7109, 0.3672, 0.4766, 0.375, 0.7109, 0.01172, 0.7109, 0.375, 0.2422, 0.3828, -0.007812, 0.6953, 0.2441, 0.3828, -0.007812, 0.375, 0.2422, 0.01758, 0.2441, 0.01758, 0.2441, 0.375, 0.2422, 0.3672, 0.4766, 0.375, 0.2422, 0.6953, 0.2441, 0.3672, 0.4766, 0.4258, 1.002, 0.375, 0.7109, 0.6992, 0.7109, 0.375, 0.7109, 0.4258, 1.002, 0.01172, 0.7109, 0.3672, 0.4766, 0.6973, 0.4766, 0.6992, 0.7109, 0.01172, 0.4766, 0.3672, 0.4766, 0.01172, 0.7109, 0.01172, 0.4766, 0.01758, 0.2441, 0.3672, 0.4766, 0.6953, 0.2441, 0.6973, 0.4766, 0.3672, 0.4766, 0.375, 0.7109, 0.3672, 0.4766, 0.6992, 0.7109, 0.3672, 0.4766, 0.375, 0.7109, 0.01172, 0.7109, 0.375, 0.2422, 0.3828, -0.007812, 0.6953, 0.2441, 0.3828, -0.007812, 0.375, 0.2422, 0.01758, 0.2441, 0.01758, 0.2441, 0.375, 0.2422, 0.3672, 0.4766, 0.375, 0.2422, 0.6953, 0.2441, 0.3672, 0.4766, 0.4258, 1.002, 0.375, 0.7109, 0.6992, 0.7109, 0.375, 0.7109, 0.4258, 1.002, 0.01172, 0.7109, 0.3672, 0.4766, 0.6973, 0.4766, 0.6992, 0.7109, 0.01172, 0.4766, 0.3672, 0.4766, 0.01172, 0.7109, 0.01172, 0.4766, 0.01758, 0.2441, 0.3672, 0.4766, 0.6953, 0.2441, 0.6973, 0.4766, 0.3672, 0.4766, 0.375, 0.7109, 0.3672, 0.4766, 0.6992, 0.7109, 0.3672, 0.4766, 0.375, 0.7109, 0.01172, 0.7109, 0.375, 0.2422, 0.3828, -0.007812, 0.6953, 0.2441, 0.3828, -0.007812, 0.375, 0.2422, 0.01758, 0.2441, 0.01758, 0.2441, 0.375, 0.2422, 0.3672, 0.4766, 0.375, 0.2422, 0.6953, 0.2441, 0.3672, 0.4766, 0.4258, 1.002, 0.375, 0.7109, 0.6992, 0.7109, 0.375, 0.7109, 0.4258, 1.002, 0.01172, 0.7109, 0.3672, 0.4766, 0.6973, 0.4766, 0.6992, 0.7109, 0.01172, 0.4766, 0.3672, 0.4766, 0.01172, 0.7109, 0.01172, 0.4766, 0.01758, 0.2441, 0.3672, 0.4766, 0.6953, 0.2441, 0.6973, 0.4766, 0.3672, 0.4766, 0.375, 0.7109, 0.3672, 0.4766, 0.6992, 0.7109, 0.3672, 0.4766, 0.375, 0.7109, 0.01172, 0.7109, 0.375, 0.2422, 0.3828, -0.007812, 0.6953, 0.2441, 0.3828, -0.007812, 0.375, 0.2422, 0.01758, 0.2441, 0.01758, 0.2441, 0.375, 0.2422, 0.3672, 0.4766, 0.375, 0.2422, 0.6953, 0.2441, 0.3672, 0.4766, 0.4258, 1.002, 0.375, 0.7109, 0.6992, 0.7109, 0.375, 0.7109, 0.4258, 1.002, 0.01172, 0.7109, 0.3672, 0.4766, 0.6973, 0.4766, 0.6992, 0.7109, 0.01172, 0.4766, 0.3672, 0.4766, 0.01172, 0.7109, 0.01172, 0.4766, 0.01758, 0.2441, 0.3672, 0.4766, 0.6953, 0.2441, 0.6973, 0.4766, 0.3672, 0.4766, 0.375, 0.7109, 0.3672, 0.4766, 0.6992, 0.7109, 0.3672, 0.4766, 0.375, 0.7109, 0.01172, 0.7109, 0.375, 0.2422, 0.3828, -0.007812, 0.6953, 0.2441, 0.3828, -0.007812, 0.375, 0.2422, 0.01758, 0.2441, 0.01758, 0.2441, 0.375, 0.2422, 0.3672, 0.4766, 0.375, 0.2422, 0.6953, 0.2441, 0.3672, 0.4766, 0.4258, 1.002, 0.375, 0.7109, 0.6992, 0.7109, 0.375, 0.7109, 0.4258, 1.002, 0.01172, 0.7109, 0.3672, 0.4766, 0.6973, 0.4766, 0.6992, 0.7109, 0.01172, 0.4766, 0.3672, 0.4766, 0.01172, 0.7109, 0.01172, 0.4766, 0.01758, 0.2441, 0.3672, 0.4766, 0.6953, 0.2441, 0.6973, 0.4766, 0.3672, 0.4766, 0.375, 0.7109, 0.3672, 0.4766, 0.6992, 0.7109, 0.3672, 0.4766, 0.375, 0.7109, 0.01172, 0.7109, 0.375, 0.2422, 0.3828, -0.007812, 0.6953, 0.2441, 0.3828, -0.007812, 0.375, 0.2422, 0.01758, 0.2441, 0.01758, 0.2441, 0.375, 0.2422, 0.3672, 0.4766, 0.375, 0.2422, 0.6953, 0.2441, 0.3672, 0.4766, 0.4258, 1.002, 0.375, 0.7109, 0.6992, 0.7109, 0.375, 0.7109, 0.4258, 1.002, 0.01172, 0.7109, 0.3672, 0.4766, 0.6973, 0.4766, 0.6992, 0.7109, 0.01172, 0.4766, 0.3672, 0.4766, 0.01172, 0.7109, 0.01172, 0.4766, 0.01758, 0.2441, 0.3672, 0.4766, 0.6953, 0.2441, 0.6973, 0.4766, 0.3672, 0.4766, 0.375, 0.7109, 0.3672, 0.4766, 0.6992, 0.7109, 0.3672, 0.4766, 0.375, 0.7109, 0.01172, 0.7109, 0.375, 0.2422, 0.3828, -0.007812, 0.6953, 0.2441, 0.3828, -0.007812, 0.375, 0.2422, 0.01758, 0.2441, 0.01758, 0.2441, 0.375, 0.2422, 0.3672, 0.4766, 0.375, 0.2422, 0.6953, 0.2441, 0.3672, 0.4766, 0.4258, 1.002, 0.375, 0.7109, 0.6992, 0.7109, 0.375, 0.7109, 0.4258, 1.002, 0.01172, 0.7109, 0.3672, 0.4766, 0.6973, 0.4766, 0.6992, 0.7109, 0.01172, 0.4766, 0.3672, 0.4766, 0.01172, 0.7109, 0.01172, 0.4766, 0.01758, 0.2441, 0.3672, 0.4766, 0.6953, 0.2441, 0.6973, 0.4766, 0.3672, 0.4766, 0.375, 0.7109, 0.3672, 0.4766, 0.6992, 0.7109, 0.3672, 0.4766, 0.375, 0.7109, 0.01172, 0.7109, 0.375, 0.2422, 0.3828, -0.007812, 0.6953, 0.2441, 0.3828, -0.007812, 0.375, 0.2422, 0.01758, 0.2441, 0.01758, 0.2441, 0.375, 0.2422, 0.3672, 0.4766, 0.375, 0.2422, 0.6953, 0.2441, 0.3672, 0.4766, 0.4258, 1.002, 0.375, 0.7109, 0.6992, 0.7109, 0.375, 0.7109, 0.4258, 1.002, 0.01172, 0.7109, 0.3672, 0.4766, 0.6973, 0.4766, 0.6992, 0.7109, 0.01172, 0.4766, 0.3672, 0.4766, 0.01172, 0.7109, 0.01172, 0.4766, 0.01758, 0.2441, 0.3672, 0.4766, 0.6953, 0.2441, 0.6973, 0.4766, 0.3672, 0.4766, 0.375, 0.7109, 0.3672, 0.4766, 0.6992, 0.7109, 0.3672, 0.4766, 0.375, 0.7109, 0.01172, 0.7109, 0.375, 0.2422, 0.3828, -0.007812, 0.6953, 0.2441, 0.3828, -0.007812, 0.375, 0.2422, 0.01758, 0.2441, 0.01758, 0.2441, 0.375, 0.2422, 0.3672, 0.4766, 0.375, 0.2422, 0.6953, 0.2441, 0.3672, 0.4766, 0.4258, 1.002, 0.375, 0.7109, 0.6992, 0.7109, 0.375, 0.7109, 0.4258, 1.002, 0.01172, 0.7109, 0.3672, 0.4766, 0.6973, 0.4766, 0.6992, 0.7109, 0.01172, 0.4766, 0.3672, 0.4766, 0.01172, 0.7109, 0.01172, 0.4766, 0.01758, 0.2441, 0.3672, 0.4766, 0.6953, 0.2441, 0.6973, 0.4766, 0.3672, 0.4766, 0.375, 0.7109, 0.3672, 0.4766, 0.6992, 0.7109, 0.3672, 0.4766, 0.375, 0.7109, 0.01172, 0.7109, 0.375, 0.2422, 0.3828, -0.007812, 0.6953, 0.2441, 0.3828, -0.007812, 0.375, 0.2422, 0.01758, 0.2441, 0.01758, 0.2441, 0.375, 0.2422, 0.3672, 0.4766, 0.375, 0.2422, 0.6953, 0.2441, 0.3672, 0.4766, 0.4258, 1.002, 0.375, 0.7109, 0.6992, 0.7109, 0.375, 0.7109, 0.4258, 1.002, 0.01172, 0.7109, 0.3672, 0.4766, 0.6973, 0.4766, 0.6992, 0.7109, 0.01172, 0.4766, 0.3672, 0.4766, 0.01172, 0.7109, 0.01172, 0.4766, 0.01758, 0.2441, 0.3672, 0.4766, 0.6953, 0.2441, 0.6973, 0.4766, 0.3672, 0.4766, 0.375, 0.7109, 0.3672, 0.4766, 0.6992, 0.7109, 0.3672, 0.4766, 0.375, 0.7109, 0.01172, 0.7109, 0.375, 0.2422, 0.3828, -0.007812, 0.6953, 0.2441, 0.3828, -0.007812, 0.375, 0.2422, 0.01758, 0.2441, 0.01758, 0.2441, 0.375, 0.2422, 0.3672, 0.4766, 0.375, 0.2422, 0.6953, 0.2441, 0.3672, 0.4766, 0.4258, 1.002, 0.375, 0.7109, 0.6992, 0.7109, 0.375, 0.7109, 0.4258, 1.002, 0.01172, 0.7109, 0.3672, 0.4766, 0.6973, 0.4766, 0.6992, 0.7109, 0.01172, 0.4766, 0.3672, 0.4766, 0.01172, 0.7109, 0.01172, 0.4766, 0.01758, 0.2441, 0.3672, 0.4766, 0.6953, 0.2441, 0.6973, 0.4766, 0.3672, 0.4766, 0.375, 0.7109, 0.3672, 0.4766, 0.6992, 0.7109, 0.3672, 0.4766, 0.375, 0.7109, 0.01172, 0.7109, 0.8457, 0.3379, 0.7637, 0.3457, 0.7285, 0.2715, 0.8887, 0.01367, 0.9375, 0.01953, 0.8789, 0.3535, 0.7871, 0.02734, 0.7754, 0.3672, 0.7246, 0.3691, 0.7754, 0.3672, 0.8281, 0.3594, 0.8418, 0.666, 0.8379, 0.01953, 0.8281, 0.3594, 0.7871, 0.02734, 0.9316, 0.3613, 0.9805, 0.377, 0.9395, 0.6875, 0.7246, 0.3691, 0.7754, 0.3672, 0.748, 0.707, 0.7969, 0.6914, 0.8418, 0.666, 0.8574, 0.9941, 0.8418, 0.666, 0.8965, 0.6621, 0.8574, 0.9941, 0.748, 0.707, 0.7969, 0.6914, 0.8574, 0.9941, 0.9395, 0.6875, 0.9902, 0.7168, 0.8574, 0.9941, 0.8965, 0.6621, 0.9395, 0.6875, 0.8574, 0.9941, 0.7969, 0.6914, 0.7754, 0.3672, 0.8418, 0.666, 0.8281, 0.3594, 0.7754, 0.3672, 0.7871, 0.02734, 0.8418, 0.666, 0.8281, 0.3594, 0.8965, 0.6621, 0.9805, 0.377, 0.9902, 0.7168, 0.9395, 0.6875, 0.7754, 0.3672, 0.7969, 0.6914, 0.748, 0.707, 0.9316, 0.3613, 0.9395, 0.6875, 0.8965, 0.6621, 0.8613, 0.2598, 0.8457, 0.3379, 0.7285, 0.2715, 0.791, 0.2168, 0.8613, 0.2598, 0.7285, 0.2715, 0.9883, 0.03516, 0.9805, 0.377, 0.9316, 0.3613, 0.9375, 0.01953, 0.9316, 0.3613, 0.8789, 0.3535, 0.8887, 0.01367, 0.8789, 0.3535, 0.8379, 0.01953, 0.8281, 0.3594, 0.8789, 0.3535, 0.8965, 0.6621, 0.8789, 0.3535, 0.9316, 0.3613, 0.8965, 0.6621, 0.7363, 0.03125, 0.7871, 0.02734, 0.7246, 0.3691, 0.9375, 0.01953, 0.9883, 0.03516, 0.9316, 0.3613, 0.8789, 0.3535, 0.8281, 0.3594, 0.8379, 0.01953])
_ca = me_bigleafb224.color_attributes.new('Col', 'BYTE_COLOR', 'CORNER')
_ca.data.foreach_set('color', [0.03434, 0.09759, 0.0, 1.0, 0.0, 0.006995, 0.0, 1.0, 0.04971, 0.09531, 1.0, 1.0, 0.0, 0.006995, 0.0, 1.0, 0.03434, 0.09759, 0.0, 1.0, 0.0331, 0.09759, 1.0, 1.0, 0.0331, 0.09759, 1.0, 1.0, 0.03434, 0.09759, 0.0, 1.0, 0.1441, 0.1274, 0.0, 1.0, 0.03434, 0.09759, 0.0, 1.0, 0.04971, 0.09531, 1.0, 1.0, 0.1441, 0.1274, 0.0, 1.0, 0.8879, 0.03071, 0.0, 1.0, 0.1981, 0.117, 0.0, 1.0, 0.2664, 0.117, 1.0, 1.0, 0.1981, 0.117, 0.0, 1.0, 0.8879, 0.03071, 0.0, 1.0, 0.305, 0.1095, 1.0, 1.0, 0.1441, 0.1274, 0.0, 1.0, 0.1812, 0.1274, 1.0, 1.0, 0.2664, 0.117, 1.0, 1.0, 0.117, 0.1274, 1.0, 1.0, 0.1441, 0.1274, 0.0, 1.0, 0.305, 0.1095, 1.0, 1.0, 0.117, 0.1274, 1.0, 1.0, 0.0331, 0.09759, 1.0, 1.0, 0.1441, 0.1274, 0.0, 1.0, 0.04971, 0.09531, 1.0, 1.0, 0.1812, 0.1274, 1.0, 1.0, 0.1441, 0.1274, 0.0, 1.0, 0.1981, 0.117, 0.0, 1.0, 0.1441, 0.1274, 0.0, 1.0, 0.2664, 0.117, 1.0, 1.0, 0.1441, 0.1274, 0.0, 1.0, 0.1981, 0.117, 0.0, 1.0, 0.305, 0.1095, 1.0, 1.0, 0.03434, 0.008568, 0.0, 1.0, 0.0, 0.0006071, 0.0, 1.0, 0.04971, 0.007499, 1.0, 1.0, 0.0, 0.0006071, 0.0, 1.0, 0.03434, 0.008568, 0.0, 1.0, 0.0331, 0.009134, 1.0, 1.0, 0.0331, 0.009134, 1.0, 1.0, 0.03434, 0.008568, 0.0, 1.0, 0.1441, 0.009721, 0.0, 1.0, 0.03434, 0.008568, 0.0, 1.0, 0.04971, 0.007499, 1.0, 1.0, 0.1441, 0.009721, 0.0, 1.0, 0.8879, 0.0003035, 0.0, 1.0, 0.1981, 0.006512, 0.0, 1.0, 0.2664, 0.006995, 1.0, 1.0, 0.1981, 0.006512, 0.0, 1.0, 0.8879, 0.0003035, 0.0, 1.0, 0.305, 0.004777, 1.0, 1.0, 0.1441, 0.009721, 0.0, 1.0, 0.1812, 0.009721, 1.0, 1.0, 0.2664, 0.006995, 1.0, 1.0, 0.117, 0.009721, 1.0, 1.0, 0.1441, 0.009721, 0.0, 1.0, 0.305, 0.004777, 1.0, 1.0, 0.117, 0.009721, 1.0, 1.0, 0.0331, 0.009134, 1.0, 1.0, 0.1441, 0.009721, 0.0, 1.0, 0.04971, 0.007499, 1.0, 1.0, 0.1812, 0.009721, 1.0, 1.0, 0.1441, 0.009721, 0.0, 1.0, 0.1981, 0.006512, 0.0, 1.0, 0.1441, 0.009721, 0.0, 1.0, 0.2664, 0.006995, 1.0, 1.0, 0.1441, 0.009721, 0.0, 1.0, 0.1981, 0.006512, 0.0, 1.0, 0.305, 0.004777, 1.0, 1.0, 0.03434, 0.5271, 0.0, 1.0, 0.0, 0.162, 0.0, 1.0, 0.04971, 0.5271, 1.0, 1.0, 0.0, 0.162, 0.0, 1.0, 0.03434, 0.5271, 0.0, 1.0, 0.0331, 0.5271, 1.0, 1.0, 0.0331, 0.5271, 1.0, 1.0, 0.03434, 0.5271, 0.0, 1.0, 0.1441, 0.5776, 0.0, 1.0, 0.03434, 0.5271, 0.0, 1.0, 0.04971, 0.5271, 1.0, 1.0, 0.1441, 0.5776, 0.0, 1.0, 0.8879, 0.2789, 0.0, 1.0, 0.1981, 0.5271, 0.0, 1.0, 0.2664, 0.5271, 1.0, 1.0, 0.1981, 0.5271, 0.0, 1.0, 0.8879, 0.2789, 0.0, 1.0, 0.305, 0.5271, 1.0, 1.0, 0.1441, 0.5776, 0.0, 1.0, 0.1812, 0.5776, 1.0, 1.0, 0.2664, 0.5271, 1.0, 1.0, 0.117, 0.5776, 1.0, 1.0, 0.1441, 0.5776, 0.0, 1.0, 0.305, 0.5271, 1.0, 1.0, 0.117, 0.5776, 1.0, 1.0, 0.0331, 0.5271, 1.0, 1.0, 0.1441, 0.5776, 0.0, 1.0, 0.04971, 0.5271, 1.0, 1.0, 0.1812, 0.5776, 1.0, 1.0, 0.1441, 0.5776, 0.0, 1.0, 0.1981, 0.5271, 0.0, 1.0, 0.1441, 0.5776, 0.0, 1.0, 0.2664, 0.5271, 1.0, 1.0, 0.1441, 0.5776, 0.0, 1.0, 0.1981, 0.5271, 0.0, 1.0, 0.305, 0.5271, 1.0, 1.0, 0.03434, 0.04519, 0.0, 1.0, 0.0, 0.001821, 0.0, 1.0, 0.04971, 0.04971, 1.0, 1.0, 0.0, 0.001821, 0.0, 1.0, 0.03434, 0.04519, 0.0, 1.0, 0.0331, 0.0331, 1.0, 1.0, 0.0331, 0.0331, 1.0, 1.0, 0.03434, 0.04519, 0.0, 1.0, 0.1441, 0.07036, 0.0, 1.0, 0.03434, 0.04519, 0.0, 1.0, 0.04971, 0.04971, 1.0, 1.0, 0.1441, 0.07036, 0.0, 1.0, 0.8879, 0.01298, 0.0, 1.0, 0.1981, 0.0648, 0.0, 1.0, 0.2664, 0.05951, 1.0, 1.0, 0.1981, 0.0648, 0.0, 1.0, 0.8879, 0.01298, 0.0, 1.0, 0.305, 0.05448, 1.0, 1.0, 0.1441, 0.07036, 0.0, 1.0, 0.1812, 0.07036, 1.0, 1.0, 0.2664, 0.05951, 1.0, 1.0, 0.117, 0.05951, 1.0, 1.0, 0.1441, 0.07036, 0.0, 1.0, 0.305, 0.05448, 1.0, 1.0, 0.117, 0.05951, 1.0, 1.0, 0.0331, 0.0331, 1.0, 1.0, 0.1441, 0.07036, 0.0, 1.0, 0.04971, 0.04971, 1.0, 1.0, 0.1812, 0.07036, 1.0, 1.0, 0.1441, 0.07036, 0.0, 1.0, 0.1981, 0.0648, 0.0, 1.0, 0.1441, 0.07036, 0.0, 1.0, 0.2664, 0.05951, 1.0, 1.0, 0.1441, 0.07036, 0.0, 1.0, 0.1981, 0.0648, 0.0, 1.0, 0.305, 0.05448, 1.0, 1.0, 0.03434, 0.0319, 0.0, 1.0, 0.0, 0.006049, 0.0, 1.0, 0.04971, 0.0319, 1.0, 1.0, 0.0, 0.006049, 0.0, 1.0, 0.03434, 0.0319, 0.0, 1.0, 0.0331, 0.02732, 1.0, 1.0, 0.0331, 0.02732, 1.0, 1.0, 0.03434, 0.0319, 0.0, 1.0, 0.1441, 0.0319, 0.0, 1.0, 0.03434, 0.0319, 0.0, 1.0, 0.04971, 0.0319, 1.0, 1.0, 0.1441, 0.0319, 0.0, 1.0, 0.8879, 0.0, 0.0, 1.0, 0.1981, 0.01298, 0.0, 1.0, 0.2664, 0.008023, 1.0, 1.0, 0.1981, 0.01298, 0.0, 1.0, 0.8879, 0.0, 0.0, 1.0, 0.305, 0.01161, 1.0, 1.0, 0.1441, 0.0319, 0.0, 1.0, 0.1812, 0.02956, 1.0, 1.0, 0.2664, 0.008023, 1.0, 1.0, 0.117, 0.02956, 1.0, 1.0, 0.1441, 0.0319, 0.0, 1.0, 0.305, 0.01161, 1.0, 1.0, 0.117, 0.02956, 1.0, 1.0, 0.0331, 0.02732, 1.0, 1.0, 0.1441, 0.0319, 0.0, 1.0, 0.04971, 0.0319, 1.0, 1.0, 0.1812, 0.02956, 1.0, 1.0, 0.1441, 0.0319, 0.0, 1.0, 0.1981, 0.01298, 0.0, 1.0, 0.1441, 0.0319, 0.0, 1.0, 0.2664, 0.008023, 1.0, 1.0, 0.1441, 0.0319, 0.0, 1.0, 0.1981, 0.01298, 0.0, 1.0, 0.305, 0.01161, 1.0, 1.0, 0.03434, 0.009134, 0.0, 1.0, 0.0, 0.006995, 0.0, 1.0, 0.04971, 0.005182, 1.0, 1.0, 0.0, 0.006995, 0.0, 1.0, 0.03434, 0.009134, 0.0, 1.0, 0.0331, 0.008568, 1.0, 1.0, 0.0331, 0.008568, 1.0, 1.0, 0.03434, 0.009134, 0.0, 1.0, 0.1441, 0.009721, 0.0, 1.0, 0.03434, 0.009134, 0.0, 1.0, 0.04971, 0.005182, 1.0, 1.0, 0.1441, 0.009721, 0.0, 1.0, 0.8879, 0.001518, 0.0, 1.0, 0.1981, 0.008023, 0.0, 1.0, 0.2664, 0.008568, 1.0, 1.0, 0.1981, 0.008023, 0.0, 1.0, 0.8879, 0.001518, 0.0, 1.0, 0.305, 0.004777, 1.0, 1.0, 0.1441, 0.009721, 0.0, 1.0, 0.1812, 0.008568, 1.0, 1.0, 0.2664, 0.008568, 1.0, 1.0, 0.117, 0.008023, 1.0, 1.0, 0.1441, 0.009721, 0.0, 1.0, 0.305, 0.004777, 1.0, 1.0, 0.117, 0.008023, 1.0, 1.0, 0.0331, 0.008568, 1.0, 1.0, 0.1441, 0.009721, 0.0, 1.0, 0.04971, 0.005182, 1.0, 1.0, 0.1812, 0.008568, 1.0, 1.0, 0.1441, 0.009721, 0.0, 1.0, 0.1981, 0.008023, 0.0, 1.0, 0.1441, 0.009721, 0.0, 1.0, 0.2664, 0.008568, 1.0, 1.0, 0.1441, 0.009721, 0.0, 1.0, 0.1981, 0.008023, 0.0, 1.0, 0.305, 0.004777, 1.0, 1.0, 0.03434, 0.009134, 0.0, 1.0, 0.0, 0.006995, 0.0, 1.0, 0.04971, 0.005182, 1.0, 1.0, 0.0, 0.006995, 0.0, 1.0, 0.03434, 0.009134, 0.0, 1.0, 0.0331, 0.008568, 1.0, 1.0, 0.0331, 0.008568, 1.0, 1.0, 0.03434, 0.009134, 0.0, 1.0, 0.1441, 0.009721, 0.0, 1.0, 0.03434, 0.009134, 0.0, 1.0, 0.04971, 0.005182, 1.0, 1.0, 0.1441, 0.009721, 0.0, 1.0, 0.8879, 0.001518, 0.0, 1.0, 0.1981, 0.008023, 0.0, 1.0, 0.2664, 0.008568, 1.0, 1.0, 0.1981, 0.008023, 0.0, 1.0, 0.8879, 0.001518, 0.0, 1.0, 0.305, 0.004777, 1.0, 1.0, 0.1441, 0.009721, 0.0, 1.0, 0.1812, 0.008568, 1.0, 1.0, 0.2664, 0.008568, 1.0, 1.0, 0.117, 0.008023, 1.0, 1.0, 0.1441, 0.009721, 0.0, 1.0, 0.305, 0.004777, 1.0, 1.0, 0.117, 0.008023, 1.0, 1.0, 0.0331, 0.008568, 1.0, 1.0, 0.1441, 0.009721, 0.0, 1.0, 0.04971, 0.005182, 1.0, 1.0, 0.1812, 0.008568, 1.0, 1.0, 0.1441, 0.009721, 0.0, 1.0, 0.1981, 0.008023, 0.0, 1.0, 0.1441, 0.009721, 0.0, 1.0, 0.2664, 0.008568, 1.0, 1.0, 0.1441, 0.009721, 0.0, 1.0, 0.1981, 0.008023, 0.0, 1.0, 0.305, 0.004777, 1.0, 1.0, 0.03434, 0.5647, 0.0, 1.0, 0.0, 0.1714, 0.0, 1.0, 0.04971, 0.4564, 1.0, 1.0, 0.0, 0.1714, 0.0, 1.0, 0.03434, 0.5647, 0.0, 1.0, 0.0331, 0.5647, 1.0, 1.0, 0.0331, 0.5647, 1.0, 1.0, 0.03434, 0.5647, 0.0, 1.0, 0.1441, 0.7529, 0.0, 1.0, 0.03434, 0.5647, 0.0, 1.0, 0.04971, 0.4564, 1.0, 1.0, 0.1441, 0.7529, 0.0, 1.0, 0.8879, 0.5647, 0.0, 1.0, 0.1981, 0.7529, 0.0, 1.0, 0.2664, 0.7529, 1.0, 1.0, 0.1981, 0.7529, 0.0, 1.0, 0.8879, 0.5647, 0.0, 1.0, 0.305, 0.6867, 1.0, 1.0, 0.1441, 0.7529, 0.0, 1.0, 0.1812, 0.7379, 1.0, 1.0, 0.2664, 0.7529, 1.0, 1.0, 0.117, 0.6867, 1.0, 1.0, 0.1441, 0.7529, 0.0, 1.0, 0.305, 0.6867, 1.0, 1.0, 0.117, 0.6867, 1.0, 1.0, 0.0331, 0.5647, 1.0, 1.0, 0.1441, 0.7529, 0.0, 1.0, 0.04971, 0.4564, 1.0, 1.0, 0.1812, 0.7379, 1.0, 1.0, 0.1441, 0.7529, 0.0, 1.0, 0.1981, 0.7529, 0.0, 1.0, 0.1441, 0.7529, 0.0, 1.0, 0.2664, 0.7529, 1.0, 1.0, 0.1441, 0.7529, 0.0, 1.0, 0.1981, 0.7529, 0.0, 1.0, 0.305, 0.6867, 1.0, 1.0, 0.03434, 0.1559, 0.0, 1.0, 0.0, 0.01298, 0.0, 1.0, 0.04971, 0.1559, 1.0, 1.0, 0.0, 0.01298, 0.0, 1.0, 0.03434, 0.1559, 0.0, 1.0, 0.0331, 0.1559, 1.0, 1.0, 0.0331, 0.1559, 1.0, 1.0, 0.03434, 0.1559, 0.0, 1.0, 0.1441, 0.2051, 0.0, 1.0, 0.03434, 0.1559, 0.0, 1.0, 0.04971, 0.1559, 1.0, 1.0, 0.1441, 0.2051, 0.0, 1.0, 0.8879, 0.06125, 0.0, 1.0, 0.1981, 0.1878, 0.0, 1.0, 0.2664, 0.1878, 1.0, 1.0, 0.1981, 0.1878, 0.0, 1.0, 0.8879, 0.06125, 0.0, 1.0, 0.305, 0.1878, 1.0, 1.0, 0.1441, 0.2051, 0.0, 1.0, 0.1812, 0.2051, 1.0, 1.0, 0.2664, 0.1878, 1.0, 1.0, 0.117, 0.2051, 1.0, 1.0, 0.1441, 0.2051, 0.0, 1.0, 0.305, 0.1878, 1.0, 1.0, 0.117, 0.2051, 1.0, 1.0, 0.0331, 0.1559, 1.0, 1.0, 0.1441, 0.2051, 0.0, 1.0, 0.04971, 0.1559, 1.0, 1.0, 0.1812, 0.2051, 1.0, 1.0, 0.1441, 0.2051, 0.0, 1.0, 0.1981, 0.1878, 0.0, 1.0, 0.1441, 0.2051, 0.0, 1.0, 0.2664, 0.1878, 1.0, 1.0, 0.1441, 0.2051, 0.0, 1.0, 0.1981, 0.1878, 0.0, 1.0, 0.305, 0.1878, 1.0, 1.0, 0.03434, 0.008568, 0.0, 1.0, 0.0, 0.0006071, 0.0, 1.0, 0.04971, 0.007499, 1.0, 1.0, 0.0, 0.0006071, 0.0, 1.0, 0.03434, 0.008568, 0.0, 1.0, 0.0331, 0.009134, 1.0, 1.0, 0.0331, 0.009134, 1.0, 1.0, 0.03434, 0.008568, 0.0, 1.0, 0.1441, 0.009721, 0.0, 1.0, 0.03434, 0.008568, 0.0, 1.0, 0.04971, 0.007499, 1.0, 1.0, 0.1441, 0.009721, 0.0, 1.0, 0.8879, 0.0003035, 0.0, 1.0, 0.1981, 0.006512, 0.0, 1.0, 0.2664, 0.006995, 1.0, 1.0, 0.1981, 0.006512, 0.0, 1.0, 0.8879, 0.0003035, 0.0, 1.0, 0.305, 0.004777, 1.0, 1.0, 0.1441, 0.009721, 0.0, 1.0, 0.1812, 0.009721, 1.0, 1.0, 0.2664, 0.006995, 1.0, 1.0, 0.117, 0.009721, 1.0, 1.0, 0.1441, 0.009721, 0.0, 1.0, 0.305, 0.004777, 1.0, 1.0, 0.117, 0.009721, 1.0, 1.0, 0.0331, 0.009134, 1.0, 1.0, 0.1441, 0.009721, 0.0, 1.0, 0.04971, 0.007499, 1.0, 1.0, 0.1812, 0.009721, 1.0, 1.0, 0.1441, 0.009721, 0.0, 1.0, 0.1981, 0.006512, 0.0, 1.0, 0.1441, 0.009721, 0.0, 1.0, 0.2664, 0.006995, 1.0, 1.0, 0.1441, 0.009721, 0.0, 1.0, 0.1981, 0.006512, 0.0, 1.0, 0.305, 0.004777, 1.0, 1.0, 0.03434, 0.0319, 0.0, 1.0, 0.0, 0.01764, 0.0, 1.0, 0.04971, 0.0319, 1.0, 1.0, 0.0, 0.01764, 0.0, 1.0, 0.03434, 0.0319, 0.0, 1.0, 0.0331, 0.02315, 1.0, 1.0, 0.0331, 0.02315, 1.0, 1.0, 0.03434, 0.0319, 0.0, 1.0, 0.1441, 0.0319, 0.0, 1.0, 0.03434, 0.0319, 0.0, 1.0, 0.04971, 0.0319, 1.0, 1.0, 0.1441, 0.0319, 0.0, 1.0, 0.8879, 0.01298, 0.0, 1.0, 0.1981, 0.02956, 0.0, 1.0, 0.2664, 0.01764, 1.0, 1.0, 0.1981, 0.02956, 0.0, 1.0, 0.8879, 0.01298, 0.0, 1.0, 0.305, 0.0319, 1.0, 1.0, 0.1441, 0.0319, 0.0, 1.0, 0.1812, 0.02956, 1.0, 1.0, 0.2664, 0.01764, 1.0, 1.0, 0.117, 0.0319, 1.0, 1.0, 0.1441, 0.0319, 0.0, 1.0, 0.305, 0.0319, 1.0, 1.0, 0.117, 0.0319, 1.0, 1.0, 0.0331, 0.02315, 1.0, 1.0, 0.1441, 0.0319, 0.0, 1.0, 0.04971, 0.0319, 1.0, 1.0, 0.1812, 0.02956, 1.0, 1.0, 0.1441, 0.0319, 0.0, 1.0, 0.1981, 0.02956, 0.0, 1.0, 0.1441, 0.0319, 0.0, 1.0, 0.2664, 0.01764, 1.0, 1.0, 0.1441, 0.0319, 0.0, 1.0, 0.1981, 0.02956, 0.0, 1.0, 0.305, 0.0319, 1.0, 1.0, 0.03434, 0.956, 0.0, 1.0, 0.0, 0.7913, 0.0, 1.0, 0.04971, 0.956, 1.0, 1.0, 0.0, 0.7913, 0.0, 1.0, 0.03434, 0.956, 0.0, 1.0, 0.0331, 0.8714, 1.0, 1.0, 0.0331, 0.8714, 1.0, 1.0, 0.03434, 0.956, 0.0, 1.0, 0.1441, 0.956, 0.0, 1.0, 0.03434, 0.956, 0.0, 1.0, 0.04971, 0.956, 1.0, 1.0, 0.1441, 0.956, 0.0, 1.0, 0.8879, 0.8714, 0.0, 1.0, 0.1981, 0.956, 0.0, 1.0, 0.2664, 0.8714, 1.0, 1.0, 0.1981, 0.956, 0.0, 1.0, 0.8879, 0.8714, 0.0, 1.0, 0.305, 0.7913, 1.0, 1.0, 0.1441, 0.956, 0.0, 1.0, 0.1812, 0.956, 1.0, 1.0, 0.2664, 0.8714, 1.0, 1.0, 0.117, 0.8714, 1.0, 1.0, 0.1441, 0.956, 0.0, 1.0, 0.305, 0.7913, 1.0, 1.0, 0.117, 0.8714, 1.0, 1.0, 0.0331, 0.8714, 1.0, 1.0, 0.1441, 0.956, 0.0, 1.0, 0.04971, 0.956, 1.0, 1.0, 0.1812, 0.956, 1.0, 1.0, 0.1441, 0.956, 0.0, 1.0, 0.1981, 0.956, 0.0, 1.0, 0.1441, 0.956, 0.0, 1.0, 0.2664, 0.8714, 1.0, 1.0, 0.1441, 0.956, 0.0, 1.0, 0.1981, 0.956, 0.0, 1.0, 0.305, 0.7913, 1.0, 1.0, 0.03434, 0.5647, 0.0, 1.0, 0.0, 0.1714, 0.0, 1.0, 0.04971, 0.4564, 1.0, 1.0, 0.0, 0.1714, 0.0, 1.0, 0.03434, 0.5647, 0.0, 1.0, 0.0331, 0.5647, 1.0, 1.0, 0.0331, 0.5647, 1.0, 1.0, 0.03434, 0.5647, 0.0, 1.0, 0.1441, 0.7529, 0.0, 1.0, 0.03434, 0.5647, 0.0, 1.0, 0.04971, 0.4564, 1.0, 1.0, 0.1441, 0.7529, 0.0, 1.0, 0.8879, 0.5647, 0.0, 1.0, 0.1981, 0.7529, 0.0, 1.0, 0.2664, 0.7529, 1.0, 1.0, 0.1981, 0.7529, 0.0, 1.0, 0.8879, 0.5647, 0.0, 1.0, 0.305, 0.6867, 1.0, 1.0, 0.1441, 0.7529, 0.0, 1.0, 0.1812, 0.7379, 1.0, 1.0, 0.2664, 0.7529, 1.0, 1.0, 0.117, 0.6867, 1.0, 1.0, 0.1441, 0.7529, 0.0, 1.0, 0.305, 0.6867, 1.0, 1.0, 0.117, 0.6867, 1.0, 1.0, 0.0331, 0.5647, 1.0, 1.0, 0.1441, 0.7529, 0.0, 1.0, 0.04971, 0.4564, 1.0, 1.0, 0.1812, 0.7379, 1.0, 1.0, 0.1441, 0.7529, 0.0, 1.0, 0.1981, 0.7529, 0.0, 1.0, 0.1441, 0.7529, 0.0, 1.0, 0.2664, 0.7529, 1.0, 1.0, 0.1441, 0.7529, 0.0, 1.0, 0.1981, 0.7529, 0.0, 1.0, 0.305, 0.6867, 1.0, 1.0, 0.03434, 0.3916, 0.0, 1.0, 0.0, 0.1413, 0.0, 1.0, 0.04971, 0.3916, 1.0, 1.0, 0.0, 0.0, 0.0, 1.0, 0.03434, 0.0, 0.0, 1.0, 0.0331, 0.0, 1.0, 1.0, 0.0331, 0.0, 1.0, 1.0, 0.03434, 0.0, 0.0, 1.0, 0.1441, 0.0, 0.0, 1.0, 0.03434, 0.3916, 0.0, 1.0, 0.04971, 0.3916, 1.0, 1.0, 0.1441, 0.4287, 0.0, 1.0, 0.8879, 0.0999, 0.0, 1.0, 0.1981, 0.3564, 0.0, 1.0, 0.2664, 0.3564, 1.0, 1.0, 0.1981, 0.3564, 0.0, 1.0, 0.8879, 0.0999, 0.0, 1.0, 0.305, 0.3564, 1.0, 1.0, 0.1441, 0.4287, 0.0, 1.0, 0.1812, 0.4287, 1.0, 1.0, 0.2664, 0.3564, 1.0, 1.0, 0.117, 0.0, 1.0, 1.0, 0.1441, 0.0, 0.0, 1.0, 0.305, 0.0, 1.0, 1.0, 0.117, 0.0, 1.0, 1.0, 0.0331, 0.0, 1.0, 1.0, 0.1441, 0.0, 0.0, 1.0, 0.04971, 0.3916, 1.0, 1.0, 0.1812, 0.4287, 1.0, 1.0, 0.1441, 0.4287, 0.0, 1.0, 0.1981, 0.3564, 0.0, 1.0, 0.1441, 0.4287, 0.0, 1.0, 0.2664, 0.3564, 1.0, 1.0, 0.1441, 0.0, 0.0, 1.0, 0.1981, 0.0, 0.0, 1.0, 0.305, 0.0, 1.0, 1.0, 0.03434, 0.2307, 0.0, 1.0, 0.0, 0.03689, 0.0, 1.0, 0.04971, 0.1683, 1.0, 1.0, 0.0, 0.03689, 0.0, 1.0, 0.03434, 0.2307, 0.0, 1.0, 0.0331, 0.2542, 1.0, 1.0, 0.0331, 0.2542, 1.0, 1.0, 0.03434, 0.2307, 0.0, 1.0, 0.1441, 0.305, 0.0, 1.0, 0.03434, 0.2307, 0.0, 1.0, 0.04971, 0.1683, 1.0, 1.0, 0.1441, 0.305, 0.0, 1.0, 0.8879, 0.1329, 0.0, 1.0, 0.1981, 0.2789, 0.0, 1.0, 0.2664, 0.305, 1.0, 1.0, 0.1981, 0.2789, 0.0, 1.0, 0.8879, 0.1329, 0.0, 1.0, 0.305, 0.2307, 1.0, 1.0, 0.1441, 0.305, 0.0, 1.0, 0.1812, 0.305, 1.0, 1.0, 0.2664, 0.305, 1.0, 1.0, 0.117, 0.2789, 1.0, 1.0, 0.1441, 0.305, 0.0, 1.0, 0.305, 0.2307, 1.0, 1.0, 0.117, 0.2789, 1.0, 1.0, 0.0331, 0.2542, 1.0, 1.0, 0.1441, 0.305, 0.0, 1.0, 0.04971, 0.1683, 1.0, 1.0, 0.1812, 0.305, 1.0, 1.0, 0.1441, 0.305, 0.0, 1.0, 0.1981, 0.2789, 0.0, 1.0, 0.1441, 0.305, 0.0, 1.0, 0.2664, 0.305, 1.0, 1.0, 0.1441, 0.305, 0.0, 1.0, 0.1981, 0.2789, 0.0, 1.0, 0.305, 0.2307, 1.0, 1.0, 0.03434, 0.1559, 0.0, 1.0, 0.0, 0.01298, 0.0, 1.0, 0.04971, 0.1559, 1.0, 1.0, 0.0, 0.01298, 0.0, 1.0, 0.03434, 0.1559, 0.0, 1.0, 0.0331, 0.1559, 1.0, 1.0, 0.0331, 0.1559, 1.0, 1.0, 0.03434, 0.1559, 0.0, 1.0, 0.1441, 0.2051, 0.0, 1.0, 0.03434, 0.1559, 0.0, 1.0, 0.04971, 0.1559, 1.0, 1.0, 0.1441, 0.2051, 0.0, 1.0, 0.8879, 0.06125, 0.0, 1.0, 0.1981, 0.1878, 0.0, 1.0, 0.2664, 0.1878, 1.0, 1.0, 0.1981, 0.1878, 0.0, 1.0, 0.8879, 0.06125, 0.0, 1.0, 0.305, 0.1878, 1.0, 1.0, 0.1441, 0.2051, 0.0, 1.0, 0.1812, 0.2051, 1.0, 1.0, 0.2664, 0.1878, 1.0, 1.0, 0.117, 0.2051, 1.0, 1.0, 0.1441, 0.2051, 0.0, 1.0, 0.305, 0.1878, 1.0, 1.0, 0.117, 0.2051, 1.0, 1.0, 0.0331, 0.1559, 1.0, 1.0, 0.1441, 0.2051, 0.0, 1.0, 0.04971, 0.1559, 1.0, 1.0, 0.1812, 0.2051, 1.0, 1.0, 0.1441, 0.2051, 0.0, 1.0, 0.1981, 0.1878, 0.0, 1.0, 0.1441, 0.2051, 0.0, 1.0, 0.2664, 0.1878, 1.0, 1.0, 0.1441, 0.2051, 0.0, 1.0, 0.1981, 0.1878, 0.0, 1.0, 0.305, 0.1878, 1.0, 1.0, 0.03434, 0.09759, 0.0, 1.0, 0.0, 0.006995, 0.0, 1.0, 0.04971, 0.09531, 1.0, 1.0, 0.0, 0.006995, 0.0, 1.0, 0.03434, 0.09759, 0.0, 1.0, 0.0331, 0.09759, 1.0, 1.0, 0.0331, 0.09759, 1.0, 1.0, 0.03434, 0.09759, 0.0, 1.0, 0.1441, 0.1274, 0.0, 1.0, 0.03434, 0.09759, 0.0, 1.0, 0.04971, 0.09531, 1.0, 1.0, 0.1441, 0.1274, 0.0, 1.0, 0.8879, 0.03071, 0.0, 1.0, 0.1981, 0.117, 0.0, 1.0, 0.2664, 0.117, 1.0, 1.0, 0.1981, 0.117, 0.0, 1.0, 0.8879, 0.03071, 0.0, 1.0, 0.305, 0.1095, 1.0, 1.0, 0.1441, 0.1274, 0.0, 1.0, 0.1812, 0.1274, 1.0, 1.0, 0.2664, 0.117, 1.0, 1.0, 0.117, 0.1274, 1.0, 1.0, 0.1441, 0.1274, 0.0, 1.0, 0.305, 0.1095, 1.0, 1.0, 0.117, 0.1274, 1.0, 1.0, 0.0331, 0.09759, 1.0, 1.0, 0.1441, 0.1274, 0.0, 1.0, 0.04971, 0.09531, 1.0, 1.0, 0.1812, 0.1274, 1.0, 1.0, 0.1441, 0.1274, 0.0, 1.0, 0.1981, 0.117, 0.0, 1.0, 0.1441, 0.1274, 0.0, 1.0, 0.2664, 0.117, 1.0, 1.0, 0.1441, 0.1274, 0.0, 1.0, 0.1981, 0.117, 0.0, 1.0, 0.305, 0.1095, 1.0, 1.0, 0.0, 0.0, 0.0, 1.0, 0.0, 0.0, 0.0, 1.0, 0.0, 0.0, 0.0, 1.0, 0.0, 0.0, 0.0, 1.0, 0.0, 0.0, 0.0, 1.0, 0.0, 0.0, 0.0, 1.0, 0.0, 0.0, 0.0, 1.0, 0.0, 0.0, 0.0, 1.0, 0.0, 0.0, 0.0, 1.0, 0.0, 0.0, 0.0, 1.0, 0.0, 0.0, 0.0, 1.0, 0.0, 0.0, 0.0, 1.0, 0.0, 0.0, 0.0, 1.0, 0.0, 0.0, 0.0, 1.0, 0.0, 0.0, 0.0, 1.0, 0.0, 0.0, 0.0, 1.0, 0.0, 0.0, 0.0, 1.0, 0.0, 0.0, 0.0, 1.0, 0.0, 0.0, 0.0, 1.0, 0.0, 0.0, 0.0, 1.0, 0.0, 0.0, 0.0, 1.0, 0.0, 0.0, 0.0, 1.0, 0.0, 0.0, 0.0, 1.0, 0.0, 0.0, 0.0, 1.0, 0.0, 0.0, 0.0, 1.0, 0.0, 0.0, 0.0, 1.0, 0.0, 0.0, 0.0, 1.0, 0.0, 0.0, 0.0, 1.0, 0.0, 0.0, 0.0, 1.0, 0.0, 0.0, 0.0, 1.0, 0.0, 0.0, 0.0, 1.0, 0.0, 0.0, 0.0, 1.0, 0.0, 0.0, 0.0, 1.0, 0.0, 0.0, 0.0, 1.0, 0.0, 0.0, 0.0, 1.0, 0.0, 0.0, 0.0, 1.0, 0.0, 0.0, 0.0, 1.0, 0.0, 0.0, 0.0, 1.0, 0.0, 0.0, 0.0, 1.0, 0.0, 0.0, 0.0, 1.0, 0.0, 0.0, 0.0, 1.0, 0.0, 0.0, 0.0, 1.0, 0.0, 0.0, 0.0, 1.0, 0.0, 0.0, 0.0, 1.0, 0.0, 0.0, 0.0, 1.0, 0.0, 0.0, 0.0, 1.0, 0.0, 0.0, 0.0, 1.0, 0.0, 0.0, 0.0, 1.0, 0.0, 0.0, 0.0, 1.0, 0.0, 0.0, 0.0, 1.0, 0.0, 0.0, 0.0, 1.0, 0.0, 0.0, 0.0, 1.0, 0.0, 0.0, 0.0, 1.0, 0.0, 0.0, 0.0, 1.0, 0.0, 0.0, 0.0, 1.0, 0.0, 0.0, 0.0, 1.0, 0.0, 0.0, 0.0, 1.0, 0.0, 0.0, 0.0, 1.0, 0.0, 0.0, 0.0, 1.0, 0.0, 0.0, 0.0, 1.0, 0.0, 0.0, 0.0, 1.0, 0.0, 0.0, 0.0, 1.0, 0.0, 0.0, 0.0, 1.0, 0.0, 0.0, 0.0, 1.0, 0.0, 0.0, 0.0, 1.0, 0.0, 0.0, 0.0, 1.0, 0.0, 0.0, 0.0, 1.0, 0.0, 0.0, 0.0, 1.0, 0.0, 0.0, 0.0, 1.0, 0.0, 0.0, 0.0, 1.0, 0.0, 0.0, 0.0, 1.0, 0.0, 0.0, 0.0, 1.0, 0.0, 0.0, 0.0, 1.0, 0.0, 0.0, 0.0, 1.0, 0.0, 0.0, 0.0, 1.0, 0.0, 0.0, 0.0, 1.0, 0.0, 0.0, 0.0, 1.0, 0.0, 0.0, 0.0, 1.0, 0.0, 0.0, 0.0, 1.0, 0.0, 0.0, 0.0, 1.0, 0.0, 0.0, 0.0, 1.0, 0.0, 0.0, 0.0, 1.0, 0.0, 0.0, 0.0, 1.0, 0.0, 0.0, 0.0, 1.0])
me_bigleafb224.materials.append(mat_konserian_bigleafplant_01)
me_bigleafb224.use_remesh_preserve_volume = False
me_bigleafb224.use_remesh_preserve_attributes = False
me_bigleafb224.use_mirror_vertex_groups = False
me_bigleafb224.update()

# ---- objects
ob_base = bpy.data.objects.new('base', None)
ob_start = bpy.data.objects.new('start', None)
ob_collisionmesh_1 = bpy.data.objects.new('collisionmesh-1', me_collisionmesh_1)
ob_bigleafb64 = bpy.data.objects.new('bigleafb64', me_bigleafb64)
ob_bigleafb224 = bpy.data.objects.new('bigleafb224', me_bigleafb224)
ob_detail64 = bpy.data.objects.new('detail64', None)
ob_detail224 = bpy.data.objects.new('detail224', None)
ob_collision_1 = bpy.data.objects.new('collision-1', None)
ob_hemi = bpy.data.objects.new('Hemi', light_hemi)
ob_camera = bpy.data.objects.new('Camera', cam_camera)

# ---- transforms, parenting, visibility, modifiers, constraints
ob_base.location = (0.0, 0.0, 0.0)
ob_base.empty_image_offset = (0.0, 0.0)
ob_base.lineart.crease_threshold = 0.0
ob_start.parent = ob_base
ob_start.location = (0.0, 0.0, 0.0)
ob_start.empty_image_offset = (0.0, 0.0)
ob_start.lineart.crease_threshold = 0.0
ob_collisionmesh_1.parent = ob_start
ob_collisionmesh_1.location = (0.0, 0.0, 0.0)
ob_collisionmesh_1.scale = (0.1089, 0.1089, 0.1089)
ob_collisionmesh_1.lineart.crease_threshold = 0.0
ob_bigleafb64.parent = ob_start
ob_bigleafb64.location = (0.0, 0.0, 0.0)
ob_bigleafb64.scale = (0.1089, 0.1089, 0.1089)
ob_bigleafb64.lineart.crease_threshold = 0.0
ob_bigleafb224.parent = ob_start
ob_bigleafb224.location = (0.0, 0.0, 0.0)
ob_bigleafb224.scale = (0.1089, 0.1089, 0.1089)
ob_bigleafb224.lineart.crease_threshold = 0.0
ob_detail64.parent = ob_base
ob_detail64.location = (0.0, 0.0, 0.0)
ob_detail64.empty_image_offset = (0.0, 0.0)
ob_detail64.lineart.crease_threshold = 0.0
ob_detail224.parent = ob_base
ob_detail224.location = (0.0, 0.0, 0.0)
ob_detail224.empty_image_offset = (0.0, 0.0)
ob_detail224.lineart.crease_threshold = 0.0
ob_collision_1.parent = ob_base
ob_collision_1.location = (0.0, 0.0, 0.0)
ob_collision_1.empty_image_offset = (0.0, 0.0)
ob_collision_1.lineart.crease_threshold = 0.0
ob_hemi.location = (14.21, 6.079, 9.879)
ob_hemi.lineart.crease_threshold = 0.0
ob_camera.location = (7.481, -6.508, 5.344)
ob_camera.rotation_euler = (1.109, 0.01082, 0.8149)
ob_camera.lock_rotations_4d = False
ob_camera.empty_display_type = 'ARROWS'
ob_camera.color = (0.0, 0.0, 0.0, 0.0)
ob_camera.display_type = 'WIRE'
ob_camera.lineart.crease_threshold = 0.0

# ---- collection membership
col_collection_1.objects.link(ob_base)
col_collection_1.objects.link(ob_start)
col_collection_1.objects.link(ob_collisionmesh_1)
col_collection_1.objects.link(ob_bigleafb64)
col_collection_1.objects.link(ob_bigleafb224)
col_collection_1.objects.link(ob_detail64)
col_collection_1.objects.link(ob_detail224)
col_collection_1.objects.link(ob_collision_1)
col_collection_1.objects.link(ob_hemi)
col_collection_1.objects.link(ob_camera)

# ---- scene / render settings (as saved in the file)
scene.camera = ob_camera
scene.frame_start = 1; scene.frame_end = 250; scene.frame_set(1)
scene.render.engine = 'BLENDER_EEVEE_NEXT'
scene.render.image_settings.color_mode = 'RGB'
scene.render.image_settings.compression = 90
scene.render.resolution_percentage = 50
scene.render.dither_intensity = 0.0
scene.render.bake_margin = 2
scene.render.bake_bias = 0.0
scene.cycles.use_denoising = False
scene.cycles.samples = 10
scene.cycles.sampling_pattern = 'TABULATED_SOBOL'
scene.cycles.light_sampling_threshold = 0.0
scene.cycles.use_adaptive_sampling = False
scene.cycles.use_light_tree = False
scene.cycles.blur_glossy = 0.0
scene.cycles.volume_bounces = 1
scene.cycles.pixel_filter_type = 'GAUSSIAN'
scene.cycles.sample_clamp_indirect = 0.0
scene.view_settings.view_transform = 'Standard'
bpy.context.view_layer.update()
